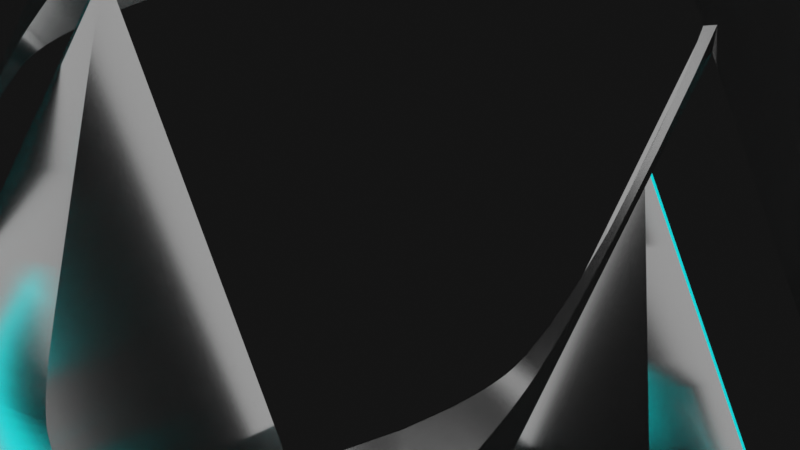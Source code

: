 # Source: overlay_dark.blend  (saved by Blender 2.90.8; exported with 4.5.12 LTS)
import bpy
from mathutils import Matrix  # noqa: F401  (used for matrix-valued properties, if any)

bpy.ops.wm.read_factory_settings(use_empty=True)
scene = bpy.context.scene
scene.name = 'Scene'

# ---- collections
col_collection = bpy.data.collections.new('Collection'); scene.collection.children.link(col_collection)

# ---- materials (node trees are filled in below, after node groups)
mat_material_001 = bpy.data.materials.new('Material.001')
mat_material_002 = bpy.data.materials.new('Material.002')
mat_material_004 = bpy.data.materials.new('Material.004')

# ---- material node trees
mat_material_001.use_nodes = True; mat_material_001.node_tree.nodes.clear()
_N = mat_material_001.node_tree.nodes; _L = mat_material_001.node_tree.links
n0 = _N.new('ShaderNodeOutputMaterial'); n0.name = 'Material Output'; n0.location = (300, 300)
n1 = _N.new('ShaderNodeBsdfAnisotropic'); n1.name = 'Anisotropic BSDF'; n1.location = (48, 287)
n1.distribution = 'GGX'
n1.inputs[1].default_value = 0.1077
n1.inputs[2].default_value = 0.6
n1.inputs[3].default_value = 0.5615
_L.new(n1.outputs[0], n0.inputs[0])
n0.is_active_output = True
mat_material_002.use_nodes = True; mat_material_002.node_tree.nodes.clear()
_N = mat_material_002.node_tree.nodes; _L = mat_material_002.node_tree.links
n0 = _N.new('ShaderNodeOutputMaterial'); n0.name = 'Material Output'; n0.location = (300, 300)
n1 = _N.new('ShaderNodeEmission'); n1.name = 'Emission'; n1.location = (10, 300)
n1.inputs[0].default_value = (0.0, 0.9672, 1.0, 1.0)
_L.new(n1.outputs[0], n0.inputs[0])
n0.is_active_output = True
mat_material_004.use_nodes = True; mat_material_004.node_tree.nodes.clear()
_N = mat_material_004.node_tree.nodes; _L = mat_material_004.node_tree.links
n0 = _N.new('ShaderNodeOutputMaterial'); n0.name = 'Material Output'; n0.location = (300, 300)
n1 = _N.new('ShaderNodeEmission'); n1.name = 'Emission'; n1.location = (10, 300)
n1.inputs[0].default_value = (0.3931, 0.3931, 0.3931, 1.0)
_L.new(n1.outputs[0], n0.inputs[0])
n0.is_active_output = True

# ---- world
world_world = bpy.data.worlds.new('World'); scene.world = world_world
world_world.use_nodes = True; world_world.node_tree.nodes.clear()
_N = world_world.node_tree.nodes; _L = world_world.node_tree.links
n0 = _N.new('ShaderNodeOutputWorld'); n0.name = 'World Output'; n0.location = (300, 300)
n1 = _N.new('ShaderNodeBackground'); n1.name = 'Background'; n1.location = (10, 300)
n1.inputs[0].default_value = (0.007194, 0.007194, 0.007194, 1.0)
_L.new(n1.outputs[0], n0.inputs[0])
n0.is_active_output = True
world_world.color = (0.05088, 0.05088, 0.05088)
world_world.use_sun_shadow = False
world_world.sun_shadow_jitter_overblur = 0.0

# ---- cameras
cam_camera = bpy.data.cameras.new('Camera')
cam_camera.clip_end = 100.0
cam_camera.ortho_scale = 7.314

# ---- meshes
me_glyph = bpy.data.meshes.new('glyph')
me_glyph.from_pydata([(-309.1, -134.3, -38.36), (230.9, 397.2, -32.36), (224.9, 399.7, -38.36), (-49.45, 116.3, -32.0), (238.3, 415.2, -24.96), (224.9, 401.7, -38.36), (230.9, 397.2, -32.36), (-412.9, 405.5, -32.55), (-407.1, 399.7, -38.36), (-140.9, 518.0, 79.12), (-539.0, -1065.0, 93.52), (-407.1, -1120.0, -38.36), (-538.6, 63.01, 93.14), (-671.1, -1382.0, -38.36), (-407.1, -1120.0, -38.36), (-539.0, -1065.0, 93.52), (-538.6, 63.01, 93.14), (-670.1, 69.25, -38.36), (-539.0, -1065.0, 93.52), (-667.4, 97.77, -38.36), (-537.7, 80.98, 92.3), (-664.5, 115.6, -38.36), (-537.0, 89.7, 91.58), (-660.4, 132.3, -38.36), (-536.3, 95.85, 90.85), (-655.1, 147.7, -38.36), (-535.5, 100.3, 90.1), (-650.1, 158.8, -38.36), (-535.3, 101.2, 89.9), (-638.4, 179.8, -38.36), (-532.2, 113.2, 86.8), (-624.7, 199.3, -38.36), (-528.3, 125.6, 82.89), (-609.5, 217.6, -38.36), (-523.1, 140.1, 77.62), (-584.7, 243.3, -38.36), (-510.8, 170.4, 65.37), (-140.9, 518.0, 79.12), (-219.7, 605.3, -38.36), (-412.9, 405.5, -32.55), (-128.7, 522.4, 83.48), (-202.3, 619.6, -38.36), (-116.7, 526.2, 87.24), (-183.6, 632.7, -38.36), (-106.3, 529.0, 89.96), (-163.3, 644.1, -38.36), (-95.94, 531.1, 92.07), (-141.1, 653.7, -38.36), (-88.43, 532.3, 93.19), (-120.8, 660.0, -38.36), (-81.8, 532.9, 93.84), (-103.1, 663.5, -38.36), (-71.66, 533.6, 94.46), (-83.99, 665.9, -38.36), (-49.68, 534.3, 95.09), (-53.48, 667.8, -38.36), (506.9, 665.7, -38.36), (188.7, 534.2, 94.27), (-49.45, 116.3, -32.0), (-43.08, 113.7, -38.36), (230.9, 397.2, -32.36), (-49.63, -315.9, -31.82), (-43.09, -300.3, -38.36), (-176.1, -189.4, 94.63), (-49.63, -315.9, -31.82), (-27.5, -291.7, -33.51), (-43.09, -300.3, -38.36), (291.0, -70.12, 28.23), (249.5, -18.03, -38.36), (231.0, -92.06, 6.017), (350.5, -50.51, 48.11), (301.1, 20.54, -38.36), (393.9, -37.81, 61.0), (342.5, 47.27, -38.36), (418.3, -31.48, 67.44), (370.1, 62.86, -38.36), (440.5, -26.69, 72.33), (398.2, 75.73, -38.36), (464.5, -22.47, 76.67), (428.4, 86.81, -38.36), (490.0, -18.86, 80.39), (460.4, 96.24, -38.36), (533.7, -14.2, 85.25), (511.7, 107.5, -38.36), (598.8, -9.758, 89.99), (585.2, 118.0, -38.36), (687.9, -6.797, 93.35), (683.4, 124.9, -38.36), (1079.0, 123.7, -38.36), (947.0, -7.783, 93.54), (1079.0, -140.3, -38.36), (1079.0, 123.7, -38.36), (947.0, -7.783, 93.54), (947.0, -7.783, 93.54), (687.9, -6.797, 93.35), (1079.0, -140.3, -38.36), (188.3, -139.6, -38.36), (223.8, -136.4, -38.36), (184.8, -113.0, -11.52), (167.3, -143.2, -38.36), (163.3, -124.0, -18.77), (157.8, -145.6, -38.36), (153.4, -129.6, -21.81), (148.9, -148.3, -38.36), (144.2, -135.1, -24.35), (140.7, -151.6, -38.36), (135.7, -140.7, -26.34), (131.7, -156.2, -38.36), (126.6, -147.3, -28.04), (112.0, -168.7, -38.36), (107.6, -162.3, -30.64), (90.55, -184.8, -38.36), (86.9, -180.2, -32.51), (56.8, -213.5, -38.36), (53.98, -210.3, -34.16), (12.96, -255.5, -38.36), (10.29, -252.9, -34.61), (-27.5, -291.7, -33.51), (-23.85, -294.9, -38.36), (-49.63, -315.9, -31.82), (-43.09, -318.3, -38.36), (-176.1, -315.9, 94.63), (-176.1, -1063.0, 94.63), (-49.63, -315.9, -31.82), (-309.1, -1382.0, -38.36), (-43.09, -1118.0, -38.36), (-176.1, -1063.0, 94.63), (-176.1, -189.4, 94.63), (-309.1, -134.3, -38.36), (-176.1, -315.9, 94.63), (-176.1, -189.4, 94.63), (224.9, 399.7, -38.36), (224.9, 401.7, -38.36), (-128.7, 522.4, 83.48), (-116.7, 526.2, 87.24), (-106.3, 529.0, 89.96), (-95.94, 531.1, 92.07), (-88.43, 532.3, 93.19), (-81.8, 532.9, 93.84), (-71.66, 533.6, 94.46), (-49.68, 534.3, 95.09), (238.3, 415.2, -24.96), (188.7, 534.2, 94.27), (-537.7, 80.98, 92.3), (-537.0, 89.7, 91.58), (-536.3, 95.85, 90.85), (-535.5, 100.3, 90.1), (-535.3, 101.2, 89.9), (-532.2, 113.2, 86.8), (-528.3, 125.6, 82.89), (-523.1, 140.1, 77.62), (-510.8, 170.4, 65.37), (-407.1, 399.7, -38.36), (-412.9, 405.5, -32.55), (-671.1, -1382.0, -38.36), (506.9, 665.7, -38.36), (238.3, 415.2, -24.96), (188.7, 534.2, 94.27), (-176.1, -315.9, 94.63), (-43.08, 113.7, -38.36), (-49.45, 116.3, -32.0), (10.29, -252.9, -34.61), (200.9, -59.33, -38.36), (53.98, -210.3, -34.16), (86.9, -180.2, -32.51), (107.6, -162.3, -30.64), (126.6, -147.3, -28.04), (135.7, -140.7, -26.34), (144.2, -135.1, -24.35), (153.4, -129.6, -21.81), (163.3, -124.0, -18.77), (184.8, -113.0, -11.52), (222.0, -95.71, 2.336), (598.8, -9.758, 89.99), (533.7, -14.2, 85.25), (490.0, -18.86, 80.39), (464.5, -22.47, 76.67), (440.5, -26.69, 72.33), (418.3, -31.48, 67.44), (393.9, -37.81, 61.0), (350.5, -50.51, 48.11), (291.0, -70.12, 28.23), (231.0, -92.06, 6.017), (222.0, -95.71, 2.336), (-43.09, -318.3, -38.36), (-43.09, -1118.0, -38.36), (-176.1, -1063.0, 94.63), (-309.1, -1382.0, -38.36), (-309.1, -134.3, -38.36), (224.9, 399.7, -38.36), (224.9, 399.7, -38.36), (224.9, 401.7, -38.36), (224.9, 401.7, -38.36), (-407.1, 399.7, -38.36), (-407.1, 399.7, -38.36), (-407.1, -1120.0, -38.36), (-407.1, -1120.0, -38.36), (-671.1, -1382.0, -38.36), (-671.1, -1382.0, -38.36), (-670.1, 69.25, -38.36), (-667.4, 97.77, -38.36), (-664.5, 115.6, -38.36), (-660.4, 132.3, -38.36), (-655.1, 147.7, -38.36), (-650.1, 158.8, -38.36), (-638.4, 179.8, -38.36), (-624.7, 199.3, -38.36), (-609.5, 217.6, -38.36), (-584.7, 243.3, -38.36), (-219.7, 605.3, -38.36), (-202.3, 619.6, -38.36), (-183.6, 632.7, -38.36), (-163.3, 644.1, -38.36), (-141.1, 653.7, -38.36), (-120.8, 660.0, -38.36), (-103.1, 663.5, -38.36), (-83.99, 665.9, -38.36), (-53.48, 667.8, -38.36), (506.9, 665.7, -38.36), (506.9, 665.7, -38.36), (-43.08, 113.7, -38.36), (-43.08, 113.7, -38.36), (-43.09, -300.3, -38.36), (-43.09, -300.3, -38.36), (200.9, -59.33, -38.36), (249.5, -18.03, -38.36), (301.1, 20.54, -38.36), (342.5, 47.27, -38.36), (370.1, 62.86, -38.36), (398.2, 75.73, -38.36), (428.4, 86.81, -38.36), (460.4, 96.24, -38.36), (511.7, 107.5, -38.36), (585.2, 118.0, -38.36), (683.4, 124.9, -38.36), (1079.0, 123.7, -38.36), (1079.0, 123.7, -38.36), (1079.0, -140.3, -38.36), (1079.0, -140.3, -38.36), (223.8, -136.4, -38.36), (188.3, -139.6, -38.36), (167.3, -143.2, -38.36), (157.8, -145.6, -38.36), (148.9, -148.3, -38.36), (140.7, -151.6, -38.36), (131.7, -156.2, -38.36), (112.0, -168.7, -38.36), (90.55, -184.8, -38.36), (56.8, -213.5, -38.36), (12.96, -255.5, -38.36), (-23.85, -294.9, -38.36), (-43.09, -318.3, -38.36), (-43.09, -318.3, -38.36), (-43.09, -1118.0, -38.36), (-43.09, -1118.0, -38.36), (-309.1, -1382.0, -38.36), (-309.1, -1382.0, -38.36), (-309.1, -134.3, -38.36)], [(188, 189), (190, 191), (192, 193), (194, 195), (196, 197), (198, 199), (199, 200), (200, 201), (201, 202), (202, 203), (203, 204), (204, 205), (205, 206), (206, 207), (207, 208), (208, 209), (209, 210), (210, 211), (211, 212), (212, 213), (213, 214), (214, 215), (215, 216), (216, 217), (217, 218), (219, 220), (221, 222), (223, 224), (224, 225), (225, 226), (226, 227), (227, 228), (228, 229), (229, 230), (230, 231), (231, 232), (232, 233), (233, 234), (234, 235), (236, 237), (238, 239), (239, 240), (240, 241), (241, 242), (242, 243), (243, 244), (244, 245), (245, 246), (246, 247), (247, 248), (248, 249), (249, 250), (250, 251), (252, 253), (254, 255), (256, 257)], [(1, 2, 3), (4, 5, 6), (7, 8, 9), (10, 11, 12), (13, 14, 15), (16, 17, 18), (19, 17, 20), (21, 19, 22), (23, 21, 24), (25, 23, 26), (27, 25, 28), (29, 27, 30), (31, 29, 32), (33, 31, 34), (35, 33, 36), (37, 38, 39), (40, 41, 37), (42, 43, 40), (44, 45, 42), (46, 47, 44), (48, 49, 46), (50, 51, 48), (52, 53, 50), (54, 55, 52), (56, 55, 57), (58, 59, 60), (61, 62, 63), (64, 65, 66), (67, 68, 69), (70, 71, 67), (72, 73, 70), (74, 75, 72), (76, 77, 74), (78, 79, 76), (80, 81, 78), (82, 83, 80), (84, 85, 82), (86, 87, 84), (88, 87, 89), (90, 91, 92), (93, 94, 95), (96, 97, 98), (99, 96, 100), (101, 99, 102), (103, 101, 104), (105, 103, 106), (107, 105, 108), (109, 107, 110), (111, 109, 112), (113, 111, 114), (115, 113, 116), (117, 118, 116), (119, 120, 117), (121, 122, 123), (124, 125, 126), (127, 128, 129), (2, 0, 3), (130, 3, 0), (131, 6, 5), (8, 132, 9), (9, 132, 133), (133, 132, 134), (134, 132, 135), (135, 132, 136), (136, 132, 137), (137, 132, 138), (138, 132, 139), (139, 132, 140), (132, 141, 140), (142, 140, 141), (12, 11, 143), (143, 11, 144), (144, 11, 145), (145, 11, 146), (146, 11, 147), (147, 11, 148), (148, 11, 149), (149, 11, 150), (150, 11, 151), (11, 152, 151), (153, 151, 152), (154, 18, 17), (16, 20, 17), (20, 22, 19), (22, 24, 21), (24, 26, 23), (26, 28, 25), (28, 30, 27), (30, 32, 29), (32, 34, 31), (34, 36, 33), (38, 35, 39), (36, 39, 35), (38, 37, 41), (41, 40, 43), (43, 42, 45), (45, 44, 47), (47, 46, 49), (49, 48, 51), (51, 50, 53), (53, 52, 55), (54, 57, 55), (59, 155, 60), (60, 155, 156), (157, 156, 155), (158, 61, 63), (62, 159, 63), (160, 63, 159), (65, 161, 66), (66, 161, 162), (161, 163, 162), (163, 164, 162), (164, 165, 162), (165, 166, 162), (166, 167, 162), (167, 168, 162), (168, 169, 162), (169, 170, 162), (170, 171, 162), (171, 172, 162), (69, 162, 172), (162, 69, 68), (68, 67, 71), (71, 70, 73), (73, 72, 75), (75, 74, 77), (77, 76, 79), (79, 78, 81), (81, 80, 83), (83, 82, 85), (85, 84, 87), (86, 89, 87), (94, 173, 95), (173, 174, 95), (174, 175, 95), (175, 176, 95), (176, 177, 95), (177, 178, 95), (178, 179, 95), (179, 180, 95), (180, 181, 95), (95, 181, 97), (181, 182, 97), (183, 97, 182), (183, 98, 97), (98, 100, 96), (100, 102, 99), (102, 104, 101), (104, 106, 103), (106, 108, 105), (108, 110, 107), (110, 112, 109), (112, 114, 111), (114, 116, 113), (115, 116, 118), (118, 117, 120), (123, 122, 184), (185, 184, 122), (129, 128, 186), (187, 186, 128)])
me_glyph.polygons.foreach_set('use_smooth', [True] * 160)
_uv = me_glyph.uv_layers.new(name='UVMap')
_uv.uv.foreach_set('vector', [0.5154, 0.868, 0.512, 0.8692, 0.3552, 0.731, 0.5197, 0.8768, 0.512, 0.8702, 0.5154, 0.868, 0.1475, 0.8721, 0.1509, 0.8692, 0.303, 0.927, 0.07549, 0.1546, 0.1509, 0.1278, 0.07571, 0.705, 0.0, 0.0, 0.1509, 0.1278, 0.07549, 0.1546, 0.07571, 0.705, 0.00056, 0.708, 0.07549, 0.1546, 0.002098, 0.722, 0.00056, 0.708, 0.07619, 0.7138, 0.003778, 0.7307, 0.002098, 0.722, 0.0766, 0.718, 0.006093, 0.7388, 0.003778, 0.7307, 0.07702, 0.721, 0.009143, 0.7463, 0.006093, 0.7388, 0.07745, 0.7232, 0.01199, 0.7517, 0.009143, 0.7463, 0.07756, 0.7236, 0.01867, 0.762, 0.01199, 0.7517, 0.07933, 0.7295, 0.02648, 0.7715, 0.01867, 0.762, 0.08157, 0.7355, 0.03518, 0.7804, 0.02648, 0.7715, 0.08457, 0.7426, 0.04936, 0.7929, 0.03518, 0.7804, 0.09157, 0.7574, 0.303, 0.927, 0.2579, 0.9695, 0.1475, 0.8721, 0.3099, 0.9291, 0.2679, 0.9765, 0.303, 0.927, 0.3168, 0.931, 0.2785, 0.9829, 0.3099, 0.9291, 0.3227, 0.9323, 0.2901, 0.9885, 0.3168, 0.931, 0.3286, 0.9334, 0.3029, 0.9931, 0.3227, 0.9323, 0.3329, 0.9339, 0.3145, 0.9962, 0.3286, 0.9334, 0.3367, 0.9342, 0.3246, 0.9979, 0.3329, 0.9339, 0.3425, 0.9346, 0.3355, 0.9991, 0.3367, 0.9342, 0.3551, 0.9349, 0.3529, 1.0, 0.3425, 0.9346, 0.6731, 0.999, 0.3529, 1.0, 0.4913, 0.9349, 0.3552, 0.731, 0.3589, 0.7297, 0.5154, 0.868, 0.3551, 0.5202, 0.3589, 0.5278, 0.2829, 0.5819, 0.3551, 0.5202, 0.3678, 0.532, 0.3589, 0.5278, 0.5498, 0.6401, 0.526, 0.6655, 0.5155, 0.6294, 0.5838, 0.6496, 0.5555, 0.6843, 0.5498, 0.6401, 0.6086, 0.6558, 0.5792, 0.6973, 0.5838, 0.6496, 0.6225, 0.6589, 0.595, 0.7049, 0.6086, 0.6558, 0.6352, 0.6612, 0.611, 0.7112, 0.6225, 0.6589, 0.6489, 0.6633, 0.6283, 0.7166, 0.6352, 0.6612, 0.6635, 0.6651, 0.6466, 0.7212, 0.6489, 0.6633, 0.6885, 0.6673, 0.6759, 0.7267, 0.6635, 0.6651, 0.7256, 0.6695, 0.7179, 0.7318, 0.6885, 0.6673, 0.7766, 0.6709, 0.774, 0.7352, 0.7256, 0.6695, 1.0, 0.7346, 0.774, 0.7352, 0.9246, 0.6705, 1.0, 0.6058, 1.0, 0.7346, 0.9246, 0.6705, 0.9246, 0.6705, 0.7766, 0.6709, 1.0, 0.6058, 0.4911, 0.6062, 0.5113, 0.6077, 0.4891, 0.6192, 0.4791, 0.6044, 0.4911, 0.6062, 0.4768, 0.6138, 0.4736, 0.6033, 0.4791, 0.6044, 0.4711, 0.611, 0.4686, 0.6019, 0.4736, 0.6033, 0.4659, 0.6084, 0.4639, 0.6003, 0.4686, 0.6019, 0.461, 0.6056, 0.4587, 0.5981, 0.4639, 0.6003, 0.4558, 0.6024, 0.4475, 0.592, 0.4587, 0.5981, 0.445, 0.5951, 0.4352, 0.5841, 0.4475, 0.592, 0.4331, 0.5864, 0.4159, 0.5701, 0.4352, 0.5841, 0.4143, 0.5717, 0.3909, 0.5496, 0.4159, 0.5701, 0.3894, 0.5509, 0.3678, 0.532, 0.3698, 0.5304, 0.3894, 0.5509, 0.3551, 0.5202, 0.3589, 0.519, 0.3678, 0.532, 0.2829, 0.5202, 0.2829, 0.1558, 0.3551, 0.5202, 0.2069, 0.0, 0.3589, 0.1288, 0.2829, 0.1558, 0.2829, 0.5819, 0.2069, 0.6088, 0.2829, 0.5202, 0.512, 0.8692, 0.2069, 0.6088, 0.3552, 0.731, 0.2829, 0.5819, 0.3552, 0.731, 0.2069, 0.6088, 0.512, 0.8692, 0.5154, 0.868, 0.512, 0.8702, 0.1509, 0.8692, 0.512, 0.8702, 0.303, 0.927, 0.303, 0.927, 0.512, 0.8702, 0.3099, 0.9291, 0.3099, 0.9291, 0.512, 0.8702, 0.3168, 0.931, 0.3168, 0.931, 0.512, 0.8702, 0.3227, 0.9323, 0.3227, 0.9323, 0.512, 0.8702, 0.3286, 0.9334, 0.3286, 0.9334, 0.512, 0.8702, 0.3329, 0.9339, 0.3329, 0.9339, 0.512, 0.8702, 0.3367, 0.9342, 0.3367, 0.9342, 0.512, 0.8702, 0.3425, 0.9346, 0.3425, 0.9346, 0.512, 0.8702, 0.3551, 0.9349, 0.512, 0.8702, 0.5197, 0.8768, 0.3551, 0.9349, 0.4913, 0.9349, 0.3551, 0.9349, 0.5197, 0.8768, 0.07571, 0.705, 0.1509, 0.1278, 0.07619, 0.7138, 0.07619, 0.7138, 0.1509, 0.1278, 0.0766, 0.718, 0.0766, 0.718, 0.1509, 0.1278, 0.07702, 0.721, 0.07702, 0.721, 0.1509, 0.1278, 0.07745, 0.7232, 0.07745, 0.7232, 0.1509, 0.1278, 0.07756, 0.7236, 0.07756, 0.7236, 0.1509, 0.1278, 0.07933, 0.7295, 0.07933, 0.7295, 0.1509, 0.1278, 0.08157, 0.7355, 0.08157, 0.7355, 0.1509, 0.1278, 0.08457, 0.7426, 0.08457, 0.7426, 0.1509, 0.1278, 0.09157, 0.7574, 0.1509, 0.1278, 0.1509, 0.8692, 0.09157, 0.7574, 0.1475, 0.8721, 0.09157, 0.7574, 0.1509, 0.8692, 0.0, 0.0, 0.07549, 0.1546, 0.00056, 0.708, 0.07571, 0.705, 0.07619, 0.7138, 0.00056, 0.708, 0.07619, 0.7138, 0.0766, 0.718, 0.002098, 0.722, 0.0766, 0.718, 0.07702, 0.721, 0.003778, 0.7307, 0.07702, 0.721, 0.07745, 0.7232, 0.006093, 0.7388, 0.07745, 0.7232, 0.07756, 0.7236, 0.009143, 0.7463, 0.07756, 0.7236, 0.07933, 0.7295, 0.01199, 0.7517, 0.07933, 0.7295, 0.08157, 0.7355, 0.01867, 0.762, 0.08157, 0.7355, 0.08457, 0.7426, 0.02648, 0.7715, 0.08457, 0.7426, 0.09157, 0.7574, 0.03518, 0.7804, 0.2579, 0.9695, 0.04936, 0.7929, 0.1475, 0.8721, 0.09157, 0.7574, 0.1475, 0.8721, 0.04936, 0.7929, 0.2579, 0.9695, 0.303, 0.927, 0.2679, 0.9765, 0.2679, 0.9765, 0.3099, 0.9291, 0.2785, 0.9829, 0.2785, 0.9829, 0.3168, 0.931, 0.2901, 0.9885, 0.2901, 0.9885, 0.3227, 0.9323, 0.3029, 0.9931, 0.3029, 0.9931, 0.3286, 0.9334, 0.3145, 0.9962, 0.3145, 0.9962, 0.3329, 0.9339, 0.3246, 0.9979, 0.3246, 0.9979, 0.3367, 0.9342, 0.3355, 0.9991, 0.3355, 0.9991, 0.3425, 0.9346, 0.3529, 1.0, 0.3551, 0.9349, 0.4913, 0.9349, 0.3529, 1.0, 0.3589, 0.7297, 0.6731, 0.999, 0.5154, 0.868, 0.5154, 0.868, 0.6731, 0.999, 0.5197, 0.8768, 0.4913, 0.9349, 0.5197, 0.8768, 0.6731, 0.999, 0.2829, 0.5202, 0.3551, 0.5202, 0.2829, 0.5819, 0.3589, 0.5278, 0.3589, 0.7297, 0.2829, 0.5819, 0.3552, 0.731, 0.2829, 0.5819, 0.3589, 0.7297, 0.3678, 0.532, 0.3894, 0.5509, 0.3589, 0.5278, 0.3589, 0.5278, 0.3894, 0.5509, 0.4983, 0.6453, 0.3894, 0.5509, 0.4143, 0.5717, 0.4983, 0.6453, 0.4143, 0.5717, 0.4331, 0.5864, 0.4983, 0.6453, 0.4331, 0.5864, 0.445, 0.5951, 0.4983, 0.6453, 0.445, 0.5951, 0.4558, 0.6024, 0.4983, 0.6453, 0.4558, 0.6024, 0.461, 0.6056, 0.4983, 0.6453, 0.461, 0.6056, 0.4659, 0.6084, 0.4983, 0.6453, 0.4659, 0.6084, 0.4711, 0.611, 0.4983, 0.6453, 0.4711, 0.611, 0.4768, 0.6138, 0.4983, 0.6453, 0.4768, 0.6138, 0.4891, 0.6192, 0.4983, 0.6453, 0.4891, 0.6192, 0.5104, 0.6276, 0.4983, 0.6453, 0.5155, 0.6294, 0.4983, 0.6453, 0.5104, 0.6276, 0.4983, 0.6453, 0.5155, 0.6294, 0.526, 0.6655, 0.526, 0.6655, 0.5498, 0.6401, 0.5555, 0.6843, 0.5555, 0.6843, 0.5838, 0.6496, 0.5792, 0.6973, 0.5792, 0.6973, 0.6086, 0.6558, 0.595, 0.7049, 0.595, 0.7049, 0.6225, 0.6589, 0.611, 0.7112, 0.611, 0.7112, 0.6352, 0.6612, 0.6283, 0.7166, 0.6283, 0.7166, 0.6489, 0.6633, 0.6466, 0.7212, 0.6466, 0.7212, 0.6635, 0.6651, 0.6759, 0.7267, 0.6759, 0.7267, 0.6885, 0.6673, 0.7179, 0.7318, 0.7179, 0.7318, 0.7256, 0.6695, 0.774, 0.7352, 0.7766, 0.6709, 0.9246, 0.6705, 0.774, 0.7352, 0.7766, 0.6709, 0.7256, 0.6695, 1.0, 0.6058, 0.7256, 0.6695, 0.6885, 0.6673, 1.0, 0.6058, 0.6885, 0.6673, 0.6635, 0.6651, 1.0, 0.6058, 0.6635, 0.6651, 0.6489, 0.6633, 1.0, 0.6058, 0.6489, 0.6633, 0.6352, 0.6612, 1.0, 0.6058, 0.6352, 0.6612, 0.6225, 0.6589, 1.0, 0.6058, 0.6225, 0.6589, 0.6086, 0.6558, 1.0, 0.6058, 0.6086, 0.6558, 0.5838, 0.6496, 1.0, 0.6058, 0.5838, 0.6496, 0.5498, 0.6401, 1.0, 0.6058, 1.0, 0.6058, 0.5498, 0.6401, 0.5113, 0.6077, 0.5498, 0.6401, 0.5155, 0.6294, 0.5113, 0.6077, 0.5104, 0.6276, 0.5113, 0.6077, 0.5155, 0.6294, 0.5104, 0.6276, 0.4891, 0.6192, 0.5113, 0.6077, 0.4891, 0.6192, 0.4768, 0.6138, 0.4911, 0.6062, 0.4768, 0.6138, 0.4711, 0.611, 0.4791, 0.6044, 0.4711, 0.611, 0.4659, 0.6084, 0.4736, 0.6033, 0.4659, 0.6084, 0.461, 0.6056, 0.4686, 0.6019, 0.461, 0.6056, 0.4558, 0.6024, 0.4639, 0.6003, 0.4558, 0.6024, 0.445, 0.5951, 0.4587, 0.5981, 0.445, 0.5951, 0.4331, 0.5864, 0.4475, 0.592, 0.4331, 0.5864, 0.4143, 0.5717, 0.4352, 0.5841, 0.4143, 0.5717, 0.3894, 0.5509, 0.4159, 0.5701, 0.3909, 0.5496, 0.3894, 0.5509, 0.3698, 0.5304, 0.3698, 0.5304, 0.3678, 0.532, 0.3589, 0.519, 0.3551, 0.5202, 0.2829, 0.1558, 0.3589, 0.519, 0.3589, 0.1288, 0.3589, 0.519, 0.2829, 0.1558, 0.2829, 0.5202, 0.2069, 0.6088, 0.2829, 0.1558, 0.2069, 0.0, 0.2829, 0.1558, 0.2069, 0.6088])
me_glyph.materials.append(mat_material_001)
me_glyph.use_remesh_fix_poles = True
me_glyph.use_remesh_preserve_attributes = False
me_glyph.use_mirror_vertex_groups = False
me_glyph.update()
me_glyph.normals_split_custom_set([tuple(v) for v in zip(*[iter([-0.5, 0.5, 0.7071, -0.5, 0.5, 0.7071, -0.5, 0.5, 0.7071, -0.7071, 0.0006543, 0.7071, -0.7071, 0.0006717, 0.7071, -0.7071, 0.0006582, 0.7071, 0.002228, -0.7071, 0.7071, 0.002229, -0.7071, 0.7071, 0.002231, -0.7071, 0.7071, 0.7071, -3.192e-06, 0.7071, 0.7071, -3.081e-06, 0.7071, 0.7071, 1.396e-06, 0.7071, 0.4981, -0.5019, 0.7071, 0.4981, -0.5019, 0.7071, 0.4981, -0.5019, 0.7071, -0.706, 0.03279, 0.7075, -0.7059, 0.0335, 0.7075, -0.7071, 0.0004771, 0.7071, -0.701, 0.09074, 0.7073, -0.7059, 0.0335, 0.7075, -0.7012, 0.08934, 0.7073, -0.6927, 0.1408, 0.7074, -0.701, 0.09074, 0.7073, -0.6932, 0.1385, 0.7074, -0.678, 0.1992, 0.7075, -0.6927, 0.1408, 0.7074, -0.6792, 0.1951, 0.7075, -0.657, 0.2605, 0.7074, -0.678, 0.1992, 0.7075, -0.6589, 0.2556, 0.7074, -0.6317, 0.317, 0.7074, -0.657, 0.2605, 0.7074, -0.6345, 0.3113, 0.7074, -0.5986, 0.3756, 0.7076, -0.6317, 0.317, 0.7074, -0.6033, 0.368, 0.7075, -0.5615, 0.4293, 0.7074, -0.5986, 0.3756, 0.7076, -0.5665, 0.4228, 0.7074, -0.5264, 0.4717, 0.7073, -0.5615, 0.4293, 0.7074, -0.5318, 0.4657, 0.7073, -0.5035, 0.4964, 0.7071, -0.5264, 0.4717, 0.7073, -0.5053, 0.4946, 0.7071, -0.4659, 0.5315, 0.7075, -0.4737, 0.5245, 0.7075, -0.498, 0.502, 0.7071, -0.4206, 0.5681, 0.7074, -0.4269, 0.5634, 0.7074, -0.4659, 0.5315, 0.7075, -0.3693, 0.6026, 0.7075, -0.3763, 0.5982, 0.7075, -0.4206, 0.5681, 0.7074, -0.3068, 0.6365, 0.7076, -0.3137, 0.6331, 0.7076, -0.3693, 0.6026, 0.7075, -0.2385, 0.6652, 0.7076, -0.244, 0.6631, 0.7076, -0.3068, 0.6365, 0.7076, -0.1698, 0.686, 0.7076, -0.1736, 0.685, 0.7076, -0.2385, 0.6652, 0.7076, -0.1118, 0.698, 0.7073, -0.1136, 0.6977, 0.7073, -0.1698, 0.686, 0.7076, -0.0647, 0.704, 0.7073, -0.06562, 0.7039, 0.7073, -0.1118, 0.698, 0.7073, -0.01987, 0.7066, 0.7073, -0.02013, 0.7066, 0.7073, -0.0647, 0.704, 0.7073, 0.0026, 0.7071, 0.7071, -0.02013, 0.7066, 0.7073, 0.0026, 0.7071, 0.7071, 0.5009, -0.4991, 0.7071, 0.5009, -0.4991, 0.7071, 0.5009, -0.4991, 0.7071, 0.7071, -1.176e-06, 0.7071, 0.7071, -1.84e-06, 0.7071, 0.7071, -2.489e-06, 0.7071, -0.4968, 0.5032, 0.7071, -0.4968, 0.5032, 0.7071, -0.4968, 0.5032, 0.7071, -0.4356, 0.5568, 0.7073, -0.4408, 0.5526, 0.7073, -0.4716, 0.5266, 0.7073, -0.3981, 0.5842, 0.7073, -0.4034, 0.5805, 0.7073, -0.4356, 0.5568, 0.7073, -0.3612, 0.6077, 0.7073, -0.3656, 0.6051, 0.7073, -0.3981, 0.5842, 0.7073, -0.3156, 0.6324, 0.7074, -0.3211, 0.6296, 0.7074, -0.3612, 0.6077, 0.7073, -0.265, 0.6553, 0.7074, -0.2694, 0.6535, 0.7074, -0.3156, 0.6324, 0.7074, -0.2186, 0.6723, 0.7073, -0.2218, 0.6712, 0.7073, -0.265, 0.6553, 0.7074, -0.1732, 0.6854, 0.7073, -0.1759, 0.6847, 0.7073, -0.2186, 0.6723, 0.7073, -0.1236, 0.696, 0.7074, -0.1258, 0.6956, 0.7074, -0.1732, 0.6854, 0.7073, -0.0735, 0.7031, 0.7073, -0.07472, 0.7029, 0.7073, -0.1236, 0.696, 0.7074, -0.02351, 0.7065, 0.7073, -0.02397, 0.7065, 0.7073, -0.0735, 0.7031, 0.7073, 0.002185, 0.7071, 0.7071, -0.02397, 0.7065, 0.7073, 0.002186, 0.7071, 0.7071, 0.7071, 0.0, 0.7071, 0.7071, 0.0, 0.7071, 0.7071, 0.0, 0.7071, -0.003198, -0.7071, 0.7071, -0.003197, -0.7071, 0.7071, -0.003198, -0.7071, 0.7071, 0.09187, -0.7008, 0.7074, 0.0301, -0.7061, 0.7075, 0.08381, -0.7019, 0.7074, 0.1442, -0.692, 0.7073, 0.09187, -0.7008, 0.7074, 0.1382, -0.6933, 0.7073, 0.1877, -0.6816, 0.7073, 0.1442, -0.692, 0.7073, 0.1833, -0.6828, 0.7073, 0.2374, -0.6657, 0.7075, 0.1877, -0.6816, 0.7073, 0.2316, -0.6677, 0.7074, 0.2951, -0.6422, 0.7074, 0.2374, -0.6657, 0.7075, 0.2908, -0.6442, 0.7074, 0.3507, -0.6136, 0.7075, 0.2951, -0.6422, 0.7074, 0.3475, -0.6154, 0.7075, 0.4009, -0.5822, 0.7074, 0.3507, -0.6136, 0.7075, 0.3991, -0.5834, 0.7074, 0.4409, -0.5526, 0.7073, 0.4009, -0.5822, 0.7074, 0.4401, -0.5533, 0.7073, 0.4739, -0.5246, 0.7073, 0.4409, -0.5526, 0.7073, 0.4735, -0.5249, 0.7073, 0.5032, -0.4965, 0.7072, 0.4739, -0.5246, 0.7073, 0.5033, -0.4965, 0.7072, 0.5319, -0.4656, 0.7073, 0.5315, -0.4661, 0.7073, 0.5033, -0.4965, 0.7072, 0.5458, -0.4496, 0.7071, 0.5458, -0.4496, 0.7071, 0.5319, -0.4656, 0.7073, 0.7071, 0.0, 0.7071, 0.7071, 0.0, 0.7071, 0.7071, 0.0, 0.7071, 0.4981, -0.5019, 0.7071, 0.4981, -0.5019, 0.7071, 0.4981, -0.5019, 0.7071, -0.7071, 1.641e-06, 0.7071, -0.7071, 6.165e-07, 0.7071, -0.7071, 4.194e-07, 0.7071, -0.5, 0.5, 0.7071, -0.5, 0.5, 0.7071, -0.5, 0.5, 0.7071, -0.5, 0.5, 0.7071, -0.5, 0.5, 0.7071, -0.5, 0.5, 0.7071, -0.7071, 0.0006894, 0.7071, -0.7071, 0.0006582, 0.7071, -0.7071, 0.0006717, 0.7071, 0.002229, -0.7071, 0.7071, 0.002234, -0.7071, 0.7071, 0.002231, -0.7071, 0.7071, 0.002231, -0.7071, 0.7071, 0.002234, -0.7071, 0.7071, 0.002231, -0.7071, 0.7071, 0.002231, -0.7071, 0.7071, 0.002234, -0.7071, 0.7071, 0.002227, -0.7071, 0.7071, 0.002227, -0.7071, 0.7071, 0.002234, -0.7071, 0.7071, 0.00222, -0.7071, 0.7071, 0.00222, -0.7071, 0.7071, 0.002234, -0.7071, 0.7071, 0.002232, -0.7071, 0.7071, 0.002232, -0.7071, 0.7071, 0.002234, -0.7071, 0.7071, 0.002235, -0.7071, 0.7071, 0.002235, -0.7071, 0.7071, 0.002234, -0.7071, 0.7071, 0.002239, -0.7071, 0.7071, 0.002239, -0.7071, 0.7071, 0.002234, -0.7071, 0.7071, 0.002224, -0.7071, 0.7071, 0.002224, -0.7071, 0.7071, 0.002234, -0.7071, 0.7071, 0.002233, -0.7071, 0.7071, 0.002234, -0.7071, 0.7071, 0.002234, -0.7071, 0.7071, 0.002233, -0.7071, 0.7071, 0.002232, -0.7071, 0.7071, 0.002233, -0.7071, 0.7071, 0.002234, -0.7071, 0.7071, 0.7071, 1.396e-06, 0.7071, 0.7071, -3.081e-06, 0.7071, 0.7071, -5.03e-06, 0.7071, 0.7071, -5.03e-06, 0.7071, 0.7071, -3.081e-06, 0.7071, 0.7071, -3.466e-06, 0.7071, 0.7071, -3.466e-06, 0.7071, 0.7071, -3.081e-06, 0.7071, 0.7071, 2.974e-06, 0.7071, 0.7071, 2.974e-06, 0.7071, 0.7071, -3.081e-06, 0.7071, 0.707, -1.339e-05, 0.7072, 0.707, -1.339e-05, 0.7072, 0.7071, -3.081e-06, 0.7071, 0.7071, -4.04e-06, 0.7071, 0.7071, -4.04e-06, 0.7071, 0.7071, -3.081e-06, 0.7071, 0.7071, -1.061e-06, 0.7071, 0.7071, -1.061e-06, 0.7071, 0.7071, -3.081e-06, 0.7071, 0.7071, -2.334e-06, 0.7071, 0.7071, -2.334e-06, 0.7071, 0.7071, -3.081e-06, 0.7071, 0.7071, -1.925e-06, 0.7071, 0.7071, -1.925e-06, 0.7071, 0.7071, -3.081e-06, 0.7071, 0.7071, -2.309e-06, 0.7071, 0.7071, -3.081e-06, 0.7071, 0.7071, -6.481e-07, 0.7071, 0.7071, -2.309e-06, 0.7071, 0.7071, 0.0, 0.7071, 0.7071, -2.309e-06, 0.7071, 0.7071, -6.481e-07, 0.7071, -0.7071, 0.0004771, 0.7071, -0.7071, 0.0004771, 0.7071, -0.7059, 0.0335, 0.7075, -0.706, 0.03279, 0.7075, -0.7012, 0.08934, 0.7073, -0.7059, 0.0335, 0.7075, -0.7012, 0.08934, 0.7073, -0.6932, 0.1385, 0.7074, -0.701, 0.09074, 0.7073, -0.6932, 0.1385, 0.7074, -0.6792, 0.1951, 0.7075, -0.6927, 0.1408, 0.7074, -0.6792, 0.1951, 0.7075, -0.6589, 0.2556, 0.7074, -0.678, 0.1992, 0.7075, -0.6589, 0.2556, 0.7074, -0.6345, 0.3113, 0.7074, -0.657, 0.2605, 0.7074, -0.6345, 0.3113, 0.7074, -0.6033, 0.368, 0.7075, -0.6317, 0.317, 0.7074, -0.6033, 0.368, 0.7075, -0.5665, 0.4228, 0.7074, -0.5986, 0.3756, 0.7076, -0.5665, 0.4228, 0.7074, -0.5318, 0.4657, 0.7073, -0.5615, 0.4293, 0.7074, -0.5318, 0.4657, 0.7073, -0.5053, 0.4946, 0.7071, -0.5264, 0.4717, 0.7073, -0.4737, 0.5245, 0.7075, -0.5035, 0.4964, 0.7071, -0.498, 0.502, 0.7071, -0.5053, 0.4946, 0.7071, -0.498, 0.502, 0.7071, -0.5035, 0.4964, 0.7071, -0.4737, 0.5245, 0.7075, -0.4659, 0.5315, 0.7075, -0.4269, 0.5634, 0.7074, -0.4269, 0.5634, 0.7074, -0.4206, 0.5681, 0.7074, -0.3763, 0.5982, 0.7075, -0.3763, 0.5982, 0.7075, -0.3693, 0.6026, 0.7075, -0.3137, 0.6331, 0.7076, -0.3137, 0.6331, 0.7076, -0.3068, 0.6365, 0.7076, -0.244, 0.6631, 0.7076, -0.244, 0.6631, 0.7076, -0.2385, 0.6652, 0.7076, -0.1736, 0.685, 0.7076, -0.1736, 0.685, 0.7076, -0.1698, 0.686, 0.7076, -0.1136, 0.6977, 0.7073, -0.1136, 0.6977, 0.7073, -0.1118, 0.698, 0.7073, -0.06562, 0.7039, 0.7073, -0.06562, 0.7039, 0.7073, -0.0647, 0.704, 0.7073, -0.02013, 0.7066, 0.7073, -0.01987, 0.7066, 0.7073, 0.0026, 0.7071, 0.7071, -0.02013, 0.7066, 0.7073, 0.5009, -0.4991, 0.7071, 0.5009, -0.4991, 0.7071, 0.5009, -0.4991, 0.7071, 0.5009, -0.4991, 0.7071, 0.5009, -0.4991, 0.7071, 0.5009, -0.4991, 0.7071, 0.5009, -0.4991, 0.7071, 0.5009, -0.4991, 0.7071, 0.5009, -0.4991, 0.7071, 0.7071, -1.64e-06, 0.7071, 0.7071, -1.176e-06, 0.7071, 0.7071, -2.489e-06, 0.7071, 0.7071, -1.84e-06, 0.7071, 0.7071, -9.387e-07, 0.7071, 0.7071, -2.489e-06, 0.7071, 0.7071, 0.0, 0.7071, 0.7071, -2.489e-06, 0.7071, 0.7071, -9.387e-07, 0.7071, -0.4968, 0.5032, 0.7071, -0.4968, 0.5032, 0.7071, -0.4968, 0.5032, 0.7071, -0.4968, 0.5032, 0.7071, -0.4968, 0.5032, 0.7071, -0.4778, 0.521, 0.7073, -0.4968, 0.5032, 0.7071, -0.4968, 0.5032, 0.7071, -0.4778, 0.521, 0.7073, -0.4968, 0.5032, 0.7071, -0.4968, 0.5032, 0.7071, -0.4778, 0.521, 0.7073, -0.4968, 0.5032, 0.7071, -0.4968, 0.5032, 0.7071, -0.4778, 0.521, 0.7073, -0.4968, 0.5032, 0.7071, -0.4968, 0.5032, 0.7071, -0.4778, 0.521, 0.7073, -0.4968, 0.5032, 0.7071, -0.4968, 0.5032, 0.7071, -0.4778, 0.521, 0.7073, -0.4968, 0.5032, 0.7071, -0.4968, 0.5032, 0.7071, -0.4778, 0.521, 0.7073, -0.4968, 0.5032, 0.7071, -0.4968, 0.5032, 0.7071, -0.4778, 0.521, 0.7073, -0.4968, 0.5032, 0.7071, -0.4968, 0.5032, 0.7071, -0.4778, 0.521, 0.7073, -0.4968, 0.5032, 0.7071, -0.4968, 0.5032, 0.7071, -0.4778, 0.521, 0.7073, -0.4968, 0.5032, 0.7071, -0.4968, 0.5032, 0.7071, -0.4778, 0.521, 0.7073, -0.4716, 0.5266, 0.7073, -0.4778, 0.521, 0.7073, -0.4968, 0.5032, 0.7071, -0.4778, 0.521, 0.7073, -0.4716, 0.5266, 0.7073, -0.4408, 0.5526, 0.7073, -0.4408, 0.5526, 0.7073, -0.4356, 0.5568, 0.7073, -0.4034, 0.5805, 0.7073, -0.4034, 0.5805, 0.7073, -0.3981, 0.5842, 0.7073, -0.3656, 0.6051, 0.7073, -0.3656, 0.6051, 0.7073, -0.3612, 0.6077, 0.7073, -0.3211, 0.6296, 0.7074, -0.3211, 0.6296, 0.7074, -0.3156, 0.6324, 0.7074, -0.2694, 0.6535, 0.7074, -0.2694, 0.6535, 0.7074, -0.265, 0.6553, 0.7074, -0.2218, 0.6712, 0.7073, -0.2218, 0.6712, 0.7073, -0.2186, 0.6723, 0.7073, -0.1759, 0.6847, 0.7073, -0.1759, 0.6847, 0.7073, -0.1732, 0.6854, 0.7073, -0.1258, 0.6956, 0.7074, -0.1258, 0.6956, 0.7074, -0.1236, 0.696, 0.7074, -0.07472, 0.7029, 0.7073, -0.07472, 0.7029, 0.7073, -0.0735, 0.7031, 0.7073, -0.02397, 0.7065, 0.7073, -0.02351, 0.7065, 0.7073, 0.002186, 0.7071, 0.7071, -0.02397, 0.7065, 0.7073, -0.003197, -0.7071, 0.7071, -0.003196, -0.7071, 0.7071, -0.003198, -0.7071, 0.7071, -0.003196, -0.7071, 0.7071, -0.003197, -0.7071, 0.7071, -0.003198, -0.7071, 0.7071, -0.003197, -0.7071, 0.7071, -0.003198, -0.7071, 0.7071, -0.003198, -0.7071, 0.7071, -0.003198, -0.7071, 0.7071, -0.003198, -0.7071, 0.7071, -0.003198, -0.7071, 0.7071, -0.003198, -0.7071, 0.7071, -0.003196, -0.7071, 0.7071, -0.003198, -0.7071, 0.7071, -0.003196, -0.7071, 0.7071, -0.003196, -0.7071, 0.7071, -0.003198, -0.7071, 0.7071, -0.003196, -0.7071, 0.7071, -0.003198, -0.7071, 0.7071, -0.003198, -0.7071, 0.7071, -0.003198, -0.7071, 0.7071, -0.003197, -0.7071, 0.7071, -0.003198, -0.7071, 0.7071, -0.003197, -0.7071, 0.7071, -0.003197, -0.7071, 0.7071, -0.003198, -0.7071, 0.7071, -0.003198, -0.7071, 0.7071, -0.003197, -0.7071, 0.7071, 0.0301, -0.7061, 0.7075, -0.003197, -0.7071, 0.7071, -0.003198, -0.7071, 0.7071, 0.0301, -0.7061, 0.7075, 0.01949, -0.7065, 0.7075, 0.0301, -0.7061, 0.7075, -0.003198, -0.7071, 0.7071, 0.01949, -0.7065, 0.7075, 0.08381, -0.7019, 0.7074, 0.0301, -0.7061, 0.7075, 0.08381, -0.7019, 0.7074, 0.1382, -0.6933, 0.7073, 0.09187, -0.7008, 0.7074, 0.1382, -0.6933, 0.7073, 0.1833, -0.6828, 0.7073, 0.1442, -0.692, 0.7073, 0.1833, -0.6828, 0.7073, 0.2316, -0.6677, 0.7074, 0.1877, -0.6816, 0.7073, 0.2316, -0.6677, 0.7074, 0.2908, -0.6442, 0.7074, 0.2374, -0.6657, 0.7075, 0.2908, -0.6442, 0.7074, 0.3475, -0.6154, 0.7075, 0.2951, -0.6422, 0.7074, 0.3475, -0.6154, 0.7075, 0.3991, -0.5834, 0.7074, 0.3507, -0.6136, 0.7075, 0.3991, -0.5834, 0.7074, 0.4401, -0.5533, 0.7073, 0.4009, -0.5822, 0.7074, 0.4401, -0.5533, 0.7073, 0.4735, -0.5249, 0.7073, 0.4409, -0.5526, 0.7073, 0.4735, -0.5249, 0.7073, 0.5033, -0.4965, 0.7072, 0.4739, -0.5246, 0.7073, 0.5032, -0.4965, 0.7072, 0.5033, -0.4965, 0.7072, 0.5315, -0.4661, 0.7073, 0.5315, -0.4661, 0.7073, 0.5319, -0.4656, 0.7073, 0.5458, -0.4496, 0.7071, 0.7071, 0.0, 0.7071, 0.7071, 0.0, 0.7071, 0.7071, 0.0, 0.7071, 0.7071, 0.0, 0.7071, 0.7071, 0.0, 0.7071, 0.7071, 0.0, 0.7071, -0.7071, 4.194e-07, 0.7071, -0.7071, 6.165e-07, 0.7071, -0.7071, 0.0, 0.7071, -0.7071, 0.0, 0.7071, -0.7071, 0.0, 0.7071, -0.7071, 6.165e-07, 0.7071])] * 3)])
me_glyph_001 = bpy.data.meshes.new('glyph.001')
me_glyph_001.from_pydata([(-309.1, -134.3, -38.36), (230.9, 397.2, -32.36), (224.9, 399.7, -38.36), (-49.45, 116.3, -32.0), (238.3, 415.2, -24.96), (224.9, 401.7, -38.36), (230.9, 397.2, -32.36), (-412.9, 405.5, -32.55), (-407.1, 399.7, -38.36), (-140.9, 518.0, 79.12), (-539.0, -1065.0, 93.52), (-407.1, -1120.0, -38.36), (-538.6, 63.01, 93.14), (-671.1, -1382.0, -38.36), (-407.1, -1120.0, -38.36), (-539.0, -1065.0, 93.52), (-538.6, 63.01, 93.14), (-670.1, 69.25, -38.36), (-539.0, -1065.0, 93.52), (-667.4, 97.77, -38.36), (-537.7, 80.98, 92.3), (-664.5, 115.6, -38.36), (-537.0, 89.7, 91.58), (-660.4, 132.3, -38.36), (-536.3, 95.85, 90.85), (-655.1, 147.7, -38.36), (-535.5, 100.3, 90.1), (-650.1, 158.8, -38.36), (-535.3, 101.2, 89.9), (-638.4, 179.8, -38.36), (-532.2, 113.2, 86.8), (-624.7, 199.3, -38.36), (-528.3, 125.6, 82.89), (-609.5, 217.6, -38.36), (-523.1, 140.1, 77.62), (-584.7, 243.3, -38.36), (-510.8, 170.4, 65.37), (-140.9, 518.0, 79.12), (-219.7, 605.3, -38.36), (-412.9, 405.5, -32.55), (-128.7, 522.4, 83.48), (-202.3, 619.6, -38.36), (-116.7, 526.2, 87.24), (-183.6, 632.7, -38.36), (-106.3, 529.0, 89.96), (-163.3, 644.1, -38.36), (-95.94, 531.1, 92.07), (-141.1, 653.7, -38.36), (-88.43, 532.3, 93.19), (-120.8, 660.0, -38.36), (-81.8, 532.9, 93.84), (-103.1, 663.5, -38.36), (-71.66, 533.6, 94.46), (-83.99, 665.9, -38.36), (-49.68, 534.3, 95.09), (-53.48, 667.8, -38.36), (506.9, 665.7, -38.36), (188.7, 534.2, 94.27), (-49.45, 116.3, -32.0), (-43.08, 113.7, -38.36), (230.9, 397.2, -32.36), (-49.63, -315.9, -31.82), (-43.09, -300.3, -38.36), (-176.1, -189.4, 94.63), (-49.63, -315.9, -31.82), (-27.5, -291.7, -33.51), (-43.09, -300.3, -38.36), (291.0, -70.12, 28.23), (249.5, -18.03, -38.36), (231.0, -92.06, 6.017), (350.5, -50.51, 48.11), (301.1, 20.54, -38.36), (393.9, -37.81, 61.0), (342.5, 47.27, -38.36), (418.3, -31.48, 67.44), (370.1, 62.86, -38.36), (440.5, -26.69, 72.33), (398.2, 75.73, -38.36), (464.5, -22.47, 76.67), (428.4, 86.81, -38.36), (490.0, -18.86, 80.39), (460.4, 96.24, -38.36), (533.7, -14.2, 85.25), (511.7, 107.5, -38.36), (598.8, -9.758, 89.99), (585.2, 118.0, -38.36), (687.9, -6.797, 93.35), (683.4, 124.9, -38.36), (1079.0, 123.7, -38.36), (947.0, -7.783, 93.54), (1079.0, -140.3, -38.36), (1079.0, 123.7, -38.36), (947.0, -7.783, 93.54), (947.0, -7.783, 93.54), (687.9, -6.797, 93.35), (1079.0, -140.3, -38.36), (188.3, -139.6, -38.36), (223.8, -136.4, -38.36), (184.8, -113.0, -11.52), (167.3, -143.2, -38.36), (163.3, -124.0, -18.77), (157.8, -145.6, -38.36), (153.4, -129.6, -21.81), (148.9, -148.3, -38.36), (144.2, -135.1, -24.35), (140.7, -151.6, -38.36), (135.7, -140.7, -26.34), (131.7, -156.2, -38.36), (126.6, -147.3, -28.04), (112.0, -168.7, -38.36), (107.6, -162.3, -30.64), (90.55, -184.8, -38.36), (86.9, -180.2, -32.51), (56.8, -213.5, -38.36), (53.98, -210.3, -34.16), (12.96, -255.5, -38.36), (10.29, -252.9, -34.61), (-27.5, -291.7, -33.51), (-23.85, -294.9, -38.36), (-49.63, -315.9, -31.82), (-43.09, -318.3, -38.36), (-176.1, -315.9, 94.63), (-176.1, -1063.0, 94.63), (-49.63, -315.9, -31.82), (-309.1, -1382.0, -38.36), (-43.09, -1118.0, -38.36), (-176.1, -1063.0, 94.63), (-176.1, -189.4, 94.63), (-309.1, -134.3, -38.36), (-176.1, -315.9, 94.63), (-176.1, -189.4, 94.63), (224.9, 399.7, -38.36), (224.9, 401.7, -38.36), (-128.7, 522.4, 83.48), (-116.7, 526.2, 87.24), (-106.3, 529.0, 89.96), (-95.94, 531.1, 92.07), (-88.43, 532.3, 93.19), (-81.8, 532.9, 93.84), (-71.66, 533.6, 94.46), (-49.68, 534.3, 95.09), (238.3, 415.2, -24.96), (188.7, 534.2, 94.27), (-537.7, 80.98, 92.3), (-537.0, 89.7, 91.58), (-536.3, 95.85, 90.85), (-535.5, 100.3, 90.1), (-535.3, 101.2, 89.9), (-532.2, 113.2, 86.8), (-528.3, 125.6, 82.89), (-523.1, 140.1, 77.62), (-510.8, 170.4, 65.37), (-407.1, 399.7, -38.36), (-412.9, 405.5, -32.55), (-671.1, -1382.0, -38.36), (506.9, 665.7, -38.36), (238.3, 415.2, -24.96), (188.7, 534.2, 94.27), (-176.1, -315.9, 94.63), (-43.08, 113.7, -38.36), (-49.45, 116.3, -32.0), (10.29, -252.9, -34.61), (200.9, -59.33, -38.36), (53.98, -210.3, -34.16), (86.9, -180.2, -32.51), (107.6, -162.3, -30.64), (126.6, -147.3, -28.04), (135.7, -140.7, -26.34), (144.2, -135.1, -24.35), (153.4, -129.6, -21.81), (163.3, -124.0, -18.77), (184.8, -113.0, -11.52), (222.0, -95.71, 2.336), (598.8, -9.758, 89.99), (533.7, -14.2, 85.25), (490.0, -18.86, 80.39), (464.5, -22.47, 76.67), (440.5, -26.69, 72.33), (418.3, -31.48, 67.44), (393.9, -37.81, 61.0), (350.5, -50.51, 48.11), (291.0, -70.12, 28.23), (231.0, -92.06, 6.017), (222.0, -95.71, 2.336), (-43.09, -318.3, -38.36), (-43.09, -1118.0, -38.36), (-176.1, -1063.0, 94.63), (-309.1, -1382.0, -38.36), (-309.1, -134.3, -38.36), (224.9, 399.7, -38.36), (224.9, 399.7, -38.36), (224.9, 401.7, -38.36), (224.9, 401.7, -38.36), (-407.1, 399.7, -38.36), (-407.1, 399.7, -38.36), (-407.1, -1120.0, -38.36), (-407.1, -1120.0, -38.36), (-671.1, -1382.0, -38.36), (-671.1, -1382.0, -38.36), (-670.1, 69.25, -38.36), (-667.4, 97.77, -38.36), (-664.5, 115.6, -38.36), (-660.4, 132.3, -38.36), (-655.1, 147.7, -38.36), (-650.1, 158.8, -38.36), (-638.4, 179.8, -38.36), (-624.7, 199.3, -38.36), (-609.5, 217.6, -38.36), (-584.7, 243.3, -38.36), (-219.7, 605.3, -38.36), (-202.3, 619.6, -38.36), (-183.6, 632.7, -38.36), (-163.3, 644.1, -38.36), (-141.1, 653.7, -38.36), (-120.8, 660.0, -38.36), (-103.1, 663.5, -38.36), (-83.99, 665.9, -38.36), (-53.48, 667.8, -38.36), (506.9, 665.7, -38.36), (506.9, 665.7, -38.36), (-43.08, 113.7, -38.36), (-43.08, 113.7, -38.36), (-43.09, -300.3, -38.36), (-43.09, -300.3, -38.36), (200.9, -59.33, -38.36), (249.5, -18.03, -38.36), (301.1, 20.54, -38.36), (342.5, 47.27, -38.36), (370.1, 62.86, -38.36), (398.2, 75.73, -38.36), (428.4, 86.81, -38.36), (460.4, 96.24, -38.36), (511.7, 107.5, -38.36), (585.2, 118.0, -38.36), (683.4, 124.9, -38.36), (1079.0, 123.7, -38.36), (1079.0, 123.7, -38.36), (1079.0, -140.3, -38.36), (1079.0, -140.3, -38.36), (223.8, -136.4, -38.36), (188.3, -139.6, -38.36), (167.3, -143.2, -38.36), (157.8, -145.6, -38.36), (148.9, -148.3, -38.36), (140.7, -151.6, -38.36), (131.7, -156.2, -38.36), (112.0, -168.7, -38.36), (90.55, -184.8, -38.36), (56.8, -213.5, -38.36), (12.96, -255.5, -38.36), (-23.85, -294.9, -38.36), (-43.09, -318.3, -38.36), (-43.09, -318.3, -38.36), (-43.09, -1118.0, -38.36), (-43.09, -1118.0, -38.36), (-309.1, -1382.0, -38.36), (-309.1, -1382.0, -38.36), (-309.1, -134.3, -38.36)], [(188, 189), (190, 191), (192, 193), (194, 195), (196, 197), (198, 199), (199, 200), (200, 201), (201, 202), (202, 203), (203, 204), (204, 205), (205, 206), (206, 207), (207, 208), (208, 209), (209, 210), (210, 211), (211, 212), (212, 213), (213, 214), (214, 215), (215, 216), (216, 217), (217, 218), (219, 220), (221, 222), (223, 224), (224, 225), (225, 226), (226, 227), (227, 228), (228, 229), (229, 230), (230, 231), (231, 232), (232, 233), (233, 234), (234, 235), (236, 237), (238, 239), (239, 240), (240, 241), (241, 242), (242, 243), (243, 244), (244, 245), (245, 246), (246, 247), (247, 248), (248, 249), (249, 250), (250, 251), (252, 253), (254, 255), (256, 257)], [(1, 2, 3), (4, 5, 6), (7, 8, 9), (10, 11, 12), (13, 14, 15), (16, 17, 18), (19, 17, 20), (21, 19, 22), (23, 21, 24), (25, 23, 26), (27, 25, 28), (29, 27, 30), (31, 29, 32), (33, 31, 34), (35, 33, 36), (37, 38, 39), (40, 41, 37), (42, 43, 40), (44, 45, 42), (46, 47, 44), (48, 49, 46), (50, 51, 48), (52, 53, 50), (54, 55, 52), (56, 55, 57), (58, 59, 60), (61, 62, 63), (64, 65, 66), (67, 68, 69), (70, 71, 67), (72, 73, 70), (74, 75, 72), (76, 77, 74), (78, 79, 76), (80, 81, 78), (82, 83, 80), (84, 85, 82), (86, 87, 84), (88, 87, 89), (90, 91, 92), (93, 94, 95), (96, 97, 98), (99, 96, 100), (101, 99, 102), (103, 101, 104), (105, 103, 106), (107, 105, 108), (109, 107, 110), (111, 109, 112), (113, 111, 114), (115, 113, 116), (117, 118, 116), (119, 120, 117), (121, 122, 123), (124, 125, 126), (127, 128, 129), (2, 0, 3), (130, 3, 0), (131, 6, 5), (8, 132, 9), (9, 132, 133), (133, 132, 134), (134, 132, 135), (135, 132, 136), (136, 132, 137), (137, 132, 138), (138, 132, 139), (139, 132, 140), (132, 141, 140), (142, 140, 141), (12, 11, 143), (143, 11, 144), (144, 11, 145), (145, 11, 146), (146, 11, 147), (147, 11, 148), (148, 11, 149), (149, 11, 150), (150, 11, 151), (11, 152, 151), (153, 151, 152), (154, 18, 17), (16, 20, 17), (20, 22, 19), (22, 24, 21), (24, 26, 23), (26, 28, 25), (28, 30, 27), (30, 32, 29), (32, 34, 31), (34, 36, 33), (38, 35, 39), (36, 39, 35), (38, 37, 41), (41, 40, 43), (43, 42, 45), (45, 44, 47), (47, 46, 49), (49, 48, 51), (51, 50, 53), (53, 52, 55), (54, 57, 55), (59, 155, 60), (60, 155, 156), (157, 156, 155), (158, 61, 63), (62, 159, 63), (160, 63, 159), (65, 161, 66), (66, 161, 162), (161, 163, 162), (163, 164, 162), (164, 165, 162), (165, 166, 162), (166, 167, 162), (167, 168, 162), (168, 169, 162), (169, 170, 162), (170, 171, 162), (171, 172, 162), (69, 162, 172), (162, 69, 68), (68, 67, 71), (71, 70, 73), (73, 72, 75), (75, 74, 77), (77, 76, 79), (79, 78, 81), (81, 80, 83), (83, 82, 85), (85, 84, 87), (86, 89, 87), (94, 173, 95), (173, 174, 95), (174, 175, 95), (175, 176, 95), (176, 177, 95), (177, 178, 95), (178, 179, 95), (179, 180, 95), (180, 181, 95), (95, 181, 97), (181, 182, 97), (183, 97, 182), (183, 98, 97), (98, 100, 96), (100, 102, 99), (102, 104, 101), (104, 106, 103), (106, 108, 105), (108, 110, 107), (110, 112, 109), (112, 114, 111), (114, 116, 113), (115, 116, 118), (118, 117, 120), (123, 122, 184), (185, 184, 122), (129, 128, 186), (187, 186, 128)])
me_glyph_001.polygons.foreach_set('use_smooth', [True] * 160)
_uv = me_glyph_001.uv_layers.new(name='UVMap')
_uv.uv.foreach_set('vector', [0.5154, 0.868, 0.512, 0.8692, 0.3552, 0.731, 0.5197, 0.8768, 0.512, 0.8702, 0.5154, 0.868, 0.1475, 0.8721, 0.1509, 0.8692, 0.303, 0.927, 0.07549, 0.1546, 0.1509, 0.1278, 0.07571, 0.705, 0.0, 0.0, 0.1509, 0.1278, 0.07549, 0.1546, 0.07571, 0.705, 0.00056, 0.708, 0.07549, 0.1546, 0.002098, 0.722, 0.00056, 0.708, 0.07619, 0.7138, 0.003778, 0.7307, 0.002098, 0.722, 0.0766, 0.718, 0.006093, 0.7388, 0.003778, 0.7307, 0.07702, 0.721, 0.009143, 0.7463, 0.006093, 0.7388, 0.07745, 0.7232, 0.01199, 0.7517, 0.009143, 0.7463, 0.07756, 0.7236, 0.01867, 0.762, 0.01199, 0.7517, 0.07933, 0.7295, 0.02648, 0.7715, 0.01867, 0.762, 0.08157, 0.7355, 0.03518, 0.7804, 0.02648, 0.7715, 0.08457, 0.7426, 0.04936, 0.7929, 0.03518, 0.7804, 0.09157, 0.7574, 0.303, 0.927, 0.2579, 0.9695, 0.1475, 0.8721, 0.3099, 0.9291, 0.2679, 0.9765, 0.303, 0.927, 0.3168, 0.931, 0.2785, 0.9829, 0.3099, 0.9291, 0.3227, 0.9323, 0.2901, 0.9885, 0.3168, 0.931, 0.3286, 0.9334, 0.3029, 0.9931, 0.3227, 0.9323, 0.3329, 0.9339, 0.3145, 0.9962, 0.3286, 0.9334, 0.3367, 0.9342, 0.3246, 0.9979, 0.3329, 0.9339, 0.3425, 0.9346, 0.3355, 0.9991, 0.3367, 0.9342, 0.3551, 0.9349, 0.3529, 1.0, 0.3425, 0.9346, 0.6731, 0.999, 0.3529, 1.0, 0.4913, 0.9349, 0.3552, 0.731, 0.3589, 0.7297, 0.5154, 0.868, 0.3551, 0.5202, 0.3589, 0.5278, 0.2829, 0.5819, 0.3551, 0.5202, 0.3678, 0.532, 0.3589, 0.5278, 0.5498, 0.6401, 0.526, 0.6655, 0.5155, 0.6294, 0.5838, 0.6496, 0.5555, 0.6843, 0.5498, 0.6401, 0.6086, 0.6558, 0.5792, 0.6973, 0.5838, 0.6496, 0.6225, 0.6589, 0.595, 0.7049, 0.6086, 0.6558, 0.6352, 0.6612, 0.611, 0.7112, 0.6225, 0.6589, 0.6489, 0.6633, 0.6283, 0.7166, 0.6352, 0.6612, 0.6635, 0.6651, 0.6466, 0.7212, 0.6489, 0.6633, 0.6885, 0.6673, 0.6759, 0.7267, 0.6635, 0.6651, 0.7256, 0.6695, 0.7179, 0.7318, 0.6885, 0.6673, 0.7766, 0.6709, 0.774, 0.7352, 0.7256, 0.6695, 1.0, 0.7346, 0.774, 0.7352, 0.9246, 0.6705, 1.0, 0.6058, 1.0, 0.7346, 0.9246, 0.6705, 0.9246, 0.6705, 0.7766, 0.6709, 1.0, 0.6058, 0.4911, 0.6062, 0.5113, 0.6077, 0.4891, 0.6192, 0.4791, 0.6044, 0.4911, 0.6062, 0.4768, 0.6138, 0.4736, 0.6033, 0.4791, 0.6044, 0.4711, 0.611, 0.4686, 0.6019, 0.4736, 0.6033, 0.4659, 0.6084, 0.4639, 0.6003, 0.4686, 0.6019, 0.461, 0.6056, 0.4587, 0.5981, 0.4639, 0.6003, 0.4558, 0.6024, 0.4475, 0.592, 0.4587, 0.5981, 0.445, 0.5951, 0.4352, 0.5841, 0.4475, 0.592, 0.4331, 0.5864, 0.4159, 0.5701, 0.4352, 0.5841, 0.4143, 0.5717, 0.3909, 0.5496, 0.4159, 0.5701, 0.3894, 0.5509, 0.3678, 0.532, 0.3698, 0.5304, 0.3894, 0.5509, 0.3551, 0.5202, 0.3589, 0.519, 0.3678, 0.532, 0.2829, 0.5202, 0.2829, 0.1558, 0.3551, 0.5202, 0.2069, 0.0, 0.3589, 0.1288, 0.2829, 0.1558, 0.2829, 0.5819, 0.2069, 0.6088, 0.2829, 0.5202, 0.512, 0.8692, 0.2069, 0.6088, 0.3552, 0.731, 0.2829, 0.5819, 0.3552, 0.731, 0.2069, 0.6088, 0.512, 0.8692, 0.5154, 0.868, 0.512, 0.8702, 0.1509, 0.8692, 0.512, 0.8702, 0.303, 0.927, 0.303, 0.927, 0.512, 0.8702, 0.3099, 0.9291, 0.3099, 0.9291, 0.512, 0.8702, 0.3168, 0.931, 0.3168, 0.931, 0.512, 0.8702, 0.3227, 0.9323, 0.3227, 0.9323, 0.512, 0.8702, 0.3286, 0.9334, 0.3286, 0.9334, 0.512, 0.8702, 0.3329, 0.9339, 0.3329, 0.9339, 0.512, 0.8702, 0.3367, 0.9342, 0.3367, 0.9342, 0.512, 0.8702, 0.3425, 0.9346, 0.3425, 0.9346, 0.512, 0.8702, 0.3551, 0.9349, 0.512, 0.8702, 0.5197, 0.8768, 0.3551, 0.9349, 0.4913, 0.9349, 0.3551, 0.9349, 0.5197, 0.8768, 0.07571, 0.705, 0.1509, 0.1278, 0.07619, 0.7138, 0.07619, 0.7138, 0.1509, 0.1278, 0.0766, 0.718, 0.0766, 0.718, 0.1509, 0.1278, 0.07702, 0.721, 0.07702, 0.721, 0.1509, 0.1278, 0.07745, 0.7232, 0.07745, 0.7232, 0.1509, 0.1278, 0.07756, 0.7236, 0.07756, 0.7236, 0.1509, 0.1278, 0.07933, 0.7295, 0.07933, 0.7295, 0.1509, 0.1278, 0.08157, 0.7355, 0.08157, 0.7355, 0.1509, 0.1278, 0.08457, 0.7426, 0.08457, 0.7426, 0.1509, 0.1278, 0.09157, 0.7574, 0.1509, 0.1278, 0.1509, 0.8692, 0.09157, 0.7574, 0.1475, 0.8721, 0.09157, 0.7574, 0.1509, 0.8692, 0.0, 0.0, 0.07549, 0.1546, 0.00056, 0.708, 0.07571, 0.705, 0.07619, 0.7138, 0.00056, 0.708, 0.07619, 0.7138, 0.0766, 0.718, 0.002098, 0.722, 0.0766, 0.718, 0.07702, 0.721, 0.003778, 0.7307, 0.07702, 0.721, 0.07745, 0.7232, 0.006093, 0.7388, 0.07745, 0.7232, 0.07756, 0.7236, 0.009143, 0.7463, 0.07756, 0.7236, 0.07933, 0.7295, 0.01199, 0.7517, 0.07933, 0.7295, 0.08157, 0.7355, 0.01867, 0.762, 0.08157, 0.7355, 0.08457, 0.7426, 0.02648, 0.7715, 0.08457, 0.7426, 0.09157, 0.7574, 0.03518, 0.7804, 0.2579, 0.9695, 0.04936, 0.7929, 0.1475, 0.8721, 0.09157, 0.7574, 0.1475, 0.8721, 0.04936, 0.7929, 0.2579, 0.9695, 0.303, 0.927, 0.2679, 0.9765, 0.2679, 0.9765, 0.3099, 0.9291, 0.2785, 0.9829, 0.2785, 0.9829, 0.3168, 0.931, 0.2901, 0.9885, 0.2901, 0.9885, 0.3227, 0.9323, 0.3029, 0.9931, 0.3029, 0.9931, 0.3286, 0.9334, 0.3145, 0.9962, 0.3145, 0.9962, 0.3329, 0.9339, 0.3246, 0.9979, 0.3246, 0.9979, 0.3367, 0.9342, 0.3355, 0.9991, 0.3355, 0.9991, 0.3425, 0.9346, 0.3529, 1.0, 0.3551, 0.9349, 0.4913, 0.9349, 0.3529, 1.0, 0.3589, 0.7297, 0.6731, 0.999, 0.5154, 0.868, 0.5154, 0.868, 0.6731, 0.999, 0.5197, 0.8768, 0.4913, 0.9349, 0.5197, 0.8768, 0.6731, 0.999, 0.2829, 0.5202, 0.3551, 0.5202, 0.2829, 0.5819, 0.3589, 0.5278, 0.3589, 0.7297, 0.2829, 0.5819, 0.3552, 0.731, 0.2829, 0.5819, 0.3589, 0.7297, 0.3678, 0.532, 0.3894, 0.5509, 0.3589, 0.5278, 0.3589, 0.5278, 0.3894, 0.5509, 0.4983, 0.6453, 0.3894, 0.5509, 0.4143, 0.5717, 0.4983, 0.6453, 0.4143, 0.5717, 0.4331, 0.5864, 0.4983, 0.6453, 0.4331, 0.5864, 0.445, 0.5951, 0.4983, 0.6453, 0.445, 0.5951, 0.4558, 0.6024, 0.4983, 0.6453, 0.4558, 0.6024, 0.461, 0.6056, 0.4983, 0.6453, 0.461, 0.6056, 0.4659, 0.6084, 0.4983, 0.6453, 0.4659, 0.6084, 0.4711, 0.611, 0.4983, 0.6453, 0.4711, 0.611, 0.4768, 0.6138, 0.4983, 0.6453, 0.4768, 0.6138, 0.4891, 0.6192, 0.4983, 0.6453, 0.4891, 0.6192, 0.5104, 0.6276, 0.4983, 0.6453, 0.5155, 0.6294, 0.4983, 0.6453, 0.5104, 0.6276, 0.4983, 0.6453, 0.5155, 0.6294, 0.526, 0.6655, 0.526, 0.6655, 0.5498, 0.6401, 0.5555, 0.6843, 0.5555, 0.6843, 0.5838, 0.6496, 0.5792, 0.6973, 0.5792, 0.6973, 0.6086, 0.6558, 0.595, 0.7049, 0.595, 0.7049, 0.6225, 0.6589, 0.611, 0.7112, 0.611, 0.7112, 0.6352, 0.6612, 0.6283, 0.7166, 0.6283, 0.7166, 0.6489, 0.6633, 0.6466, 0.7212, 0.6466, 0.7212, 0.6635, 0.6651, 0.6759, 0.7267, 0.6759, 0.7267, 0.6885, 0.6673, 0.7179, 0.7318, 0.7179, 0.7318, 0.7256, 0.6695, 0.774, 0.7352, 0.7766, 0.6709, 0.9246, 0.6705, 0.774, 0.7352, 0.7766, 0.6709, 0.7256, 0.6695, 1.0, 0.6058, 0.7256, 0.6695, 0.6885, 0.6673, 1.0, 0.6058, 0.6885, 0.6673, 0.6635, 0.6651, 1.0, 0.6058, 0.6635, 0.6651, 0.6489, 0.6633, 1.0, 0.6058, 0.6489, 0.6633, 0.6352, 0.6612, 1.0, 0.6058, 0.6352, 0.6612, 0.6225, 0.6589, 1.0, 0.6058, 0.6225, 0.6589, 0.6086, 0.6558, 1.0, 0.6058, 0.6086, 0.6558, 0.5838, 0.6496, 1.0, 0.6058, 0.5838, 0.6496, 0.5498, 0.6401, 1.0, 0.6058, 1.0, 0.6058, 0.5498, 0.6401, 0.5113, 0.6077, 0.5498, 0.6401, 0.5155, 0.6294, 0.5113, 0.6077, 0.5104, 0.6276, 0.5113, 0.6077, 0.5155, 0.6294, 0.5104, 0.6276, 0.4891, 0.6192, 0.5113, 0.6077, 0.4891, 0.6192, 0.4768, 0.6138, 0.4911, 0.6062, 0.4768, 0.6138, 0.4711, 0.611, 0.4791, 0.6044, 0.4711, 0.611, 0.4659, 0.6084, 0.4736, 0.6033, 0.4659, 0.6084, 0.461, 0.6056, 0.4686, 0.6019, 0.461, 0.6056, 0.4558, 0.6024, 0.4639, 0.6003, 0.4558, 0.6024, 0.445, 0.5951, 0.4587, 0.5981, 0.445, 0.5951, 0.4331, 0.5864, 0.4475, 0.592, 0.4331, 0.5864, 0.4143, 0.5717, 0.4352, 0.5841, 0.4143, 0.5717, 0.3894, 0.5509, 0.4159, 0.5701, 0.3909, 0.5496, 0.3894, 0.5509, 0.3698, 0.5304, 0.3698, 0.5304, 0.3678, 0.532, 0.3589, 0.519, 0.3551, 0.5202, 0.2829, 0.1558, 0.3589, 0.519, 0.3589, 0.1288, 0.3589, 0.519, 0.2829, 0.1558, 0.2829, 0.5202, 0.2069, 0.6088, 0.2829, 0.1558, 0.2069, 0.0, 0.2829, 0.1558, 0.2069, 0.6088])
me_glyph_001.materials.append(mat_material_001)
me_glyph_001.use_remesh_fix_poles = True
me_glyph_001.use_remesh_preserve_attributes = False
me_glyph_001.use_mirror_vertex_groups = False
me_glyph_001.update()
me_glyph_001.normals_split_custom_set([tuple(v) for v in zip(*[iter([-0.5, 0.5, 0.7071, -0.5, 0.5, 0.7071, -0.5, 0.5, 0.7071, -0.7071, 0.0006543, 0.7071, -0.7071, 0.0006717, 0.7071, -0.7071, 0.0006582, 0.7071, 0.002228, -0.7071, 0.7071, 0.002229, -0.7071, 0.7071, 0.002231, -0.7071, 0.7071, 0.7071, -3.192e-06, 0.7071, 0.7071, -3.081e-06, 0.7071, 0.7071, 1.396e-06, 0.7071, 0.4981, -0.5019, 0.7071, 0.4981, -0.5019, 0.7071, 0.4981, -0.5019, 0.7071, -0.706, 0.03279, 0.7075, -0.7059, 0.0335, 0.7075, -0.7071, 0.0004771, 0.7071, -0.701, 0.09074, 0.7073, -0.7059, 0.0335, 0.7075, -0.7012, 0.08934, 0.7073, -0.6927, 0.1408, 0.7074, -0.701, 0.09074, 0.7073, -0.6932, 0.1385, 0.7074, -0.678, 0.1992, 0.7075, -0.6927, 0.1408, 0.7074, -0.6792, 0.1951, 0.7075, -0.657, 0.2605, 0.7074, -0.678, 0.1992, 0.7075, -0.6589, 0.2556, 0.7074, -0.6317, 0.317, 0.7074, -0.657, 0.2605, 0.7074, -0.6345, 0.3113, 0.7074, -0.5986, 0.3756, 0.7076, -0.6317, 0.317, 0.7074, -0.6033, 0.368, 0.7075, -0.5615, 0.4293, 0.7074, -0.5986, 0.3756, 0.7076, -0.5665, 0.4228, 0.7074, -0.5264, 0.4717, 0.7073, -0.5615, 0.4293, 0.7074, -0.5318, 0.4657, 0.7073, -0.5035, 0.4964, 0.7071, -0.5264, 0.4717, 0.7073, -0.5053, 0.4946, 0.7071, -0.4659, 0.5315, 0.7075, -0.4737, 0.5245, 0.7075, -0.498, 0.502, 0.7071, -0.4206, 0.5681, 0.7074, -0.4269, 0.5634, 0.7074, -0.4659, 0.5315, 0.7075, -0.3693, 0.6026, 0.7075, -0.3763, 0.5982, 0.7075, -0.4206, 0.5681, 0.7074, -0.3068, 0.6365, 0.7076, -0.3137, 0.6331, 0.7076, -0.3693, 0.6026, 0.7075, -0.2385, 0.6652, 0.7076, -0.244, 0.6631, 0.7076, -0.3068, 0.6365, 0.7076, -0.1698, 0.686, 0.7076, -0.1736, 0.685, 0.7076, -0.2385, 0.6652, 0.7076, -0.1118, 0.698, 0.7073, -0.1136, 0.6977, 0.7073, -0.1698, 0.686, 0.7076, -0.0647, 0.704, 0.7073, -0.06562, 0.7039, 0.7073, -0.1118, 0.698, 0.7073, -0.01987, 0.7066, 0.7073, -0.02013, 0.7066, 0.7073, -0.0647, 0.704, 0.7073, 0.0026, 0.7071, 0.7071, -0.02013, 0.7066, 0.7073, 0.0026, 0.7071, 0.7071, 0.5009, -0.4991, 0.7071, 0.5009, -0.4991, 0.7071, 0.5009, -0.4991, 0.7071, 0.7071, -1.176e-06, 0.7071, 0.7071, -1.84e-06, 0.7071, 0.7071, -2.489e-06, 0.7071, -0.4968, 0.5032, 0.7071, -0.4968, 0.5032, 0.7071, -0.4968, 0.5032, 0.7071, -0.4356, 0.5568, 0.7073, -0.4408, 0.5526, 0.7073, -0.4716, 0.5266, 0.7073, -0.3981, 0.5842, 0.7073, -0.4034, 0.5805, 0.7073, -0.4356, 0.5568, 0.7073, -0.3612, 0.6077, 0.7073, -0.3656, 0.6051, 0.7073, -0.3981, 0.5842, 0.7073, -0.3156, 0.6324, 0.7074, -0.3211, 0.6296, 0.7074, -0.3612, 0.6077, 0.7073, -0.265, 0.6553, 0.7074, -0.2694, 0.6535, 0.7074, -0.3156, 0.6324, 0.7074, -0.2186, 0.6723, 0.7073, -0.2218, 0.6712, 0.7073, -0.265, 0.6553, 0.7074, -0.1732, 0.6854, 0.7073, -0.1759, 0.6847, 0.7073, -0.2186, 0.6723, 0.7073, -0.1236, 0.696, 0.7074, -0.1258, 0.6956, 0.7074, -0.1732, 0.6854, 0.7073, -0.0735, 0.7031, 0.7073, -0.07472, 0.7029, 0.7073, -0.1236, 0.696, 0.7074, -0.02351, 0.7065, 0.7073, -0.02397, 0.7065, 0.7073, -0.0735, 0.7031, 0.7073, 0.002185, 0.7071, 0.7071, -0.02397, 0.7065, 0.7073, 0.002186, 0.7071, 0.7071, 0.7071, 0.0, 0.7071, 0.7071, 0.0, 0.7071, 0.7071, 0.0, 0.7071, -0.003198, -0.7071, 0.7071, -0.003197, -0.7071, 0.7071, -0.003198, -0.7071, 0.7071, 0.09187, -0.7008, 0.7074, 0.0301, -0.7061, 0.7075, 0.08381, -0.7019, 0.7074, 0.1442, -0.692, 0.7073, 0.09187, -0.7008, 0.7074, 0.1382, -0.6933, 0.7073, 0.1877, -0.6816, 0.7073, 0.1442, -0.692, 0.7073, 0.1833, -0.6828, 0.7073, 0.2374, -0.6657, 0.7075, 0.1877, -0.6816, 0.7073, 0.2316, -0.6677, 0.7074, 0.2951, -0.6422, 0.7074, 0.2374, -0.6657, 0.7075, 0.2908, -0.6442, 0.7074, 0.3507, -0.6136, 0.7075, 0.2951, -0.6422, 0.7074, 0.3475, -0.6154, 0.7075, 0.4009, -0.5822, 0.7074, 0.3507, -0.6136, 0.7075, 0.3991, -0.5834, 0.7074, 0.4409, -0.5526, 0.7073, 0.4009, -0.5822, 0.7074, 0.4401, -0.5533, 0.7073, 0.4739, -0.5246, 0.7073, 0.4409, -0.5526, 0.7073, 0.4735, -0.5249, 0.7073, 0.5032, -0.4965, 0.7072, 0.4739, -0.5246, 0.7073, 0.5033, -0.4965, 0.7072, 0.5319, -0.4656, 0.7073, 0.5315, -0.4661, 0.7073, 0.5033, -0.4965, 0.7072, 0.5458, -0.4496, 0.7071, 0.5458, -0.4496, 0.7071, 0.5319, -0.4656, 0.7073, 0.7071, 0.0, 0.7071, 0.7071, 0.0, 0.7071, 0.7071, 0.0, 0.7071, 0.4981, -0.5019, 0.7071, 0.4981, -0.5019, 0.7071, 0.4981, -0.5019, 0.7071, -0.7071, 1.641e-06, 0.7071, -0.7071, 6.165e-07, 0.7071, -0.7071, 4.194e-07, 0.7071, -0.5, 0.5, 0.7071, -0.5, 0.5, 0.7071, -0.5, 0.5, 0.7071, -0.5, 0.5, 0.7071, -0.5, 0.5, 0.7071, -0.5, 0.5, 0.7071, -0.7071, 0.0006894, 0.7071, -0.7071, 0.0006582, 0.7071, -0.7071, 0.0006717, 0.7071, 0.002229, -0.7071, 0.7071, 0.002234, -0.7071, 0.7071, 0.002231, -0.7071, 0.7071, 0.002231, -0.7071, 0.7071, 0.002234, -0.7071, 0.7071, 0.002231, -0.7071, 0.7071, 0.002231, -0.7071, 0.7071, 0.002234, -0.7071, 0.7071, 0.002227, -0.7071, 0.7071, 0.002227, -0.7071, 0.7071, 0.002234, -0.7071, 0.7071, 0.00222, -0.7071, 0.7071, 0.00222, -0.7071, 0.7071, 0.002234, -0.7071, 0.7071, 0.002232, -0.7071, 0.7071, 0.002232, -0.7071, 0.7071, 0.002234, -0.7071, 0.7071, 0.002235, -0.7071, 0.7071, 0.002235, -0.7071, 0.7071, 0.002234, -0.7071, 0.7071, 0.002239, -0.7071, 0.7071, 0.002239, -0.7071, 0.7071, 0.002234, -0.7071, 0.7071, 0.002224, -0.7071, 0.7071, 0.002224, -0.7071, 0.7071, 0.002234, -0.7071, 0.7071, 0.002233, -0.7071, 0.7071, 0.002234, -0.7071, 0.7071, 0.002234, -0.7071, 0.7071, 0.002233, -0.7071, 0.7071, 0.002232, -0.7071, 0.7071, 0.002233, -0.7071, 0.7071, 0.002234, -0.7071, 0.7071, 0.7071, 1.396e-06, 0.7071, 0.7071, -3.081e-06, 0.7071, 0.7071, -5.03e-06, 0.7071, 0.7071, -5.03e-06, 0.7071, 0.7071, -3.081e-06, 0.7071, 0.7071, -3.466e-06, 0.7071, 0.7071, -3.466e-06, 0.7071, 0.7071, -3.081e-06, 0.7071, 0.7071, 2.974e-06, 0.7071, 0.7071, 2.974e-06, 0.7071, 0.7071, -3.081e-06, 0.7071, 0.707, -1.339e-05, 0.7072, 0.707, -1.339e-05, 0.7072, 0.7071, -3.081e-06, 0.7071, 0.7071, -4.04e-06, 0.7071, 0.7071, -4.04e-06, 0.7071, 0.7071, -3.081e-06, 0.7071, 0.7071, -1.061e-06, 0.7071, 0.7071, -1.061e-06, 0.7071, 0.7071, -3.081e-06, 0.7071, 0.7071, -2.334e-06, 0.7071, 0.7071, -2.334e-06, 0.7071, 0.7071, -3.081e-06, 0.7071, 0.7071, -1.925e-06, 0.7071, 0.7071, -1.925e-06, 0.7071, 0.7071, -3.081e-06, 0.7071, 0.7071, -2.309e-06, 0.7071, 0.7071, -3.081e-06, 0.7071, 0.7071, -6.481e-07, 0.7071, 0.7071, -2.309e-06, 0.7071, 0.7071, 0.0, 0.7071, 0.7071, -2.309e-06, 0.7071, 0.7071, -6.481e-07, 0.7071, -0.7071, 0.0004771, 0.7071, -0.7071, 0.0004771, 0.7071, -0.7059, 0.0335, 0.7075, -0.706, 0.03279, 0.7075, -0.7012, 0.08934, 0.7073, -0.7059, 0.0335, 0.7075, -0.7012, 0.08934, 0.7073, -0.6932, 0.1385, 0.7074, -0.701, 0.09074, 0.7073, -0.6932, 0.1385, 0.7074, -0.6792, 0.1951, 0.7075, -0.6927, 0.1408, 0.7074, -0.6792, 0.1951, 0.7075, -0.6589, 0.2556, 0.7074, -0.678, 0.1992, 0.7075, -0.6589, 0.2556, 0.7074, -0.6345, 0.3113, 0.7074, -0.657, 0.2605, 0.7074, -0.6345, 0.3113, 0.7074, -0.6033, 0.368, 0.7075, -0.6317, 0.317, 0.7074, -0.6033, 0.368, 0.7075, -0.5665, 0.4228, 0.7074, -0.5986, 0.3756, 0.7076, -0.5665, 0.4228, 0.7074, -0.5318, 0.4657, 0.7073, -0.5615, 0.4293, 0.7074, -0.5318, 0.4657, 0.7073, -0.5053, 0.4946, 0.7071, -0.5264, 0.4717, 0.7073, -0.4737, 0.5245, 0.7075, -0.5035, 0.4964, 0.7071, -0.498, 0.502, 0.7071, -0.5053, 0.4946, 0.7071, -0.498, 0.502, 0.7071, -0.5035, 0.4964, 0.7071, -0.4737, 0.5245, 0.7075, -0.4659, 0.5315, 0.7075, -0.4269, 0.5634, 0.7074, -0.4269, 0.5634, 0.7074, -0.4206, 0.5681, 0.7074, -0.3763, 0.5982, 0.7075, -0.3763, 0.5982, 0.7075, -0.3693, 0.6026, 0.7075, -0.3137, 0.6331, 0.7076, -0.3137, 0.6331, 0.7076, -0.3068, 0.6365, 0.7076, -0.244, 0.6631, 0.7076, -0.244, 0.6631, 0.7076, -0.2385, 0.6652, 0.7076, -0.1736, 0.685, 0.7076, -0.1736, 0.685, 0.7076, -0.1698, 0.686, 0.7076, -0.1136, 0.6977, 0.7073, -0.1136, 0.6977, 0.7073, -0.1118, 0.698, 0.7073, -0.06562, 0.7039, 0.7073, -0.06562, 0.7039, 0.7073, -0.0647, 0.704, 0.7073, -0.02013, 0.7066, 0.7073, -0.01987, 0.7066, 0.7073, 0.0026, 0.7071, 0.7071, -0.02013, 0.7066, 0.7073, 0.5009, -0.4991, 0.7071, 0.5009, -0.4991, 0.7071, 0.5009, -0.4991, 0.7071, 0.5009, -0.4991, 0.7071, 0.5009, -0.4991, 0.7071, 0.5009, -0.4991, 0.7071, 0.5009, -0.4991, 0.7071, 0.5009, -0.4991, 0.7071, 0.5009, -0.4991, 0.7071, 0.7071, -1.64e-06, 0.7071, 0.7071, -1.176e-06, 0.7071, 0.7071, -2.489e-06, 0.7071, 0.7071, -1.84e-06, 0.7071, 0.7071, -9.387e-07, 0.7071, 0.7071, -2.489e-06, 0.7071, 0.7071, 0.0, 0.7071, 0.7071, -2.489e-06, 0.7071, 0.7071, -9.387e-07, 0.7071, -0.4968, 0.5032, 0.7071, -0.4968, 0.5032, 0.7071, -0.4968, 0.5032, 0.7071, -0.4968, 0.5032, 0.7071, -0.4968, 0.5032, 0.7071, -0.4778, 0.521, 0.7073, -0.4968, 0.5032, 0.7071, -0.4968, 0.5032, 0.7071, -0.4778, 0.521, 0.7073, -0.4968, 0.5032, 0.7071, -0.4968, 0.5032, 0.7071, -0.4778, 0.521, 0.7073, -0.4968, 0.5032, 0.7071, -0.4968, 0.5032, 0.7071, -0.4778, 0.521, 0.7073, -0.4968, 0.5032, 0.7071, -0.4968, 0.5032, 0.7071, -0.4778, 0.521, 0.7073, -0.4968, 0.5032, 0.7071, -0.4968, 0.5032, 0.7071, -0.4778, 0.521, 0.7073, -0.4968, 0.5032, 0.7071, -0.4968, 0.5032, 0.7071, -0.4778, 0.521, 0.7073, -0.4968, 0.5032, 0.7071, -0.4968, 0.5032, 0.7071, -0.4778, 0.521, 0.7073, -0.4968, 0.5032, 0.7071, -0.4968, 0.5032, 0.7071, -0.4778, 0.521, 0.7073, -0.4968, 0.5032, 0.7071, -0.4968, 0.5032, 0.7071, -0.4778, 0.521, 0.7073, -0.4968, 0.5032, 0.7071, -0.4968, 0.5032, 0.7071, -0.4778, 0.521, 0.7073, -0.4716, 0.5266, 0.7073, -0.4778, 0.521, 0.7073, -0.4968, 0.5032, 0.7071, -0.4778, 0.521, 0.7073, -0.4716, 0.5266, 0.7073, -0.4408, 0.5526, 0.7073, -0.4408, 0.5526, 0.7073, -0.4356, 0.5568, 0.7073, -0.4034, 0.5805, 0.7073, -0.4034, 0.5805, 0.7073, -0.3981, 0.5842, 0.7073, -0.3656, 0.6051, 0.7073, -0.3656, 0.6051, 0.7073, -0.3612, 0.6077, 0.7073, -0.3211, 0.6296, 0.7074, -0.3211, 0.6296, 0.7074, -0.3156, 0.6324, 0.7074, -0.2694, 0.6535, 0.7074, -0.2694, 0.6535, 0.7074, -0.265, 0.6553, 0.7074, -0.2218, 0.6712, 0.7073, -0.2218, 0.6712, 0.7073, -0.2186, 0.6723, 0.7073, -0.1759, 0.6847, 0.7073, -0.1759, 0.6847, 0.7073, -0.1732, 0.6854, 0.7073, -0.1258, 0.6956, 0.7074, -0.1258, 0.6956, 0.7074, -0.1236, 0.696, 0.7074, -0.07472, 0.7029, 0.7073, -0.07472, 0.7029, 0.7073, -0.0735, 0.7031, 0.7073, -0.02397, 0.7065, 0.7073, -0.02351, 0.7065, 0.7073, 0.002186, 0.7071, 0.7071, -0.02397, 0.7065, 0.7073, -0.003197, -0.7071, 0.7071, -0.003196, -0.7071, 0.7071, -0.003198, -0.7071, 0.7071, -0.003196, -0.7071, 0.7071, -0.003197, -0.7071, 0.7071, -0.003198, -0.7071, 0.7071, -0.003197, -0.7071, 0.7071, -0.003198, -0.7071, 0.7071, -0.003198, -0.7071, 0.7071, -0.003198, -0.7071, 0.7071, -0.003198, -0.7071, 0.7071, -0.003198, -0.7071, 0.7071, -0.003198, -0.7071, 0.7071, -0.003196, -0.7071, 0.7071, -0.003198, -0.7071, 0.7071, -0.003196, -0.7071, 0.7071, -0.003196, -0.7071, 0.7071, -0.003198, -0.7071, 0.7071, -0.003196, -0.7071, 0.7071, -0.003198, -0.7071, 0.7071, -0.003198, -0.7071, 0.7071, -0.003198, -0.7071, 0.7071, -0.003197, -0.7071, 0.7071, -0.003198, -0.7071, 0.7071, -0.003197, -0.7071, 0.7071, -0.003197, -0.7071, 0.7071, -0.003198, -0.7071, 0.7071, -0.003198, -0.7071, 0.7071, -0.003197, -0.7071, 0.7071, 0.0301, -0.7061, 0.7075, -0.003197, -0.7071, 0.7071, -0.003198, -0.7071, 0.7071, 0.0301, -0.7061, 0.7075, 0.01949, -0.7065, 0.7075, 0.0301, -0.7061, 0.7075, -0.003198, -0.7071, 0.7071, 0.01949, -0.7065, 0.7075, 0.08381, -0.7019, 0.7074, 0.0301, -0.7061, 0.7075, 0.08381, -0.7019, 0.7074, 0.1382, -0.6933, 0.7073, 0.09187, -0.7008, 0.7074, 0.1382, -0.6933, 0.7073, 0.1833, -0.6828, 0.7073, 0.1442, -0.692, 0.7073, 0.1833, -0.6828, 0.7073, 0.2316, -0.6677, 0.7074, 0.1877, -0.6816, 0.7073, 0.2316, -0.6677, 0.7074, 0.2908, -0.6442, 0.7074, 0.2374, -0.6657, 0.7075, 0.2908, -0.6442, 0.7074, 0.3475, -0.6154, 0.7075, 0.2951, -0.6422, 0.7074, 0.3475, -0.6154, 0.7075, 0.3991, -0.5834, 0.7074, 0.3507, -0.6136, 0.7075, 0.3991, -0.5834, 0.7074, 0.4401, -0.5533, 0.7073, 0.4009, -0.5822, 0.7074, 0.4401, -0.5533, 0.7073, 0.4735, -0.5249, 0.7073, 0.4409, -0.5526, 0.7073, 0.4735, -0.5249, 0.7073, 0.5033, -0.4965, 0.7072, 0.4739, -0.5246, 0.7073, 0.5032, -0.4965, 0.7072, 0.5033, -0.4965, 0.7072, 0.5315, -0.4661, 0.7073, 0.5315, -0.4661, 0.7073, 0.5319, -0.4656, 0.7073, 0.5458, -0.4496, 0.7071, 0.7071, 0.0, 0.7071, 0.7071, 0.0, 0.7071, 0.7071, 0.0, 0.7071, 0.7071, 0.0, 0.7071, 0.7071, 0.0, 0.7071, 0.7071, 0.0, 0.7071, -0.7071, 4.194e-07, 0.7071, -0.7071, 6.165e-07, 0.7071, -0.7071, 0.0, 0.7071, -0.7071, 0.0, 0.7071, -0.7071, 0.0, 0.7071, -0.7071, 6.165e-07, 0.7071])] * 3)])
me_glyph_002 = bpy.data.meshes.new('glyph.002')
me_glyph_002.from_pydata([(-309.1, -134.3, -38.36), (230.9, 397.2, -32.36), (224.9, 399.7, -38.36), (-49.45, 116.3, -32.0), (238.3, 415.2, -24.96), (224.9, 401.7, -38.36), (230.9, 397.2, -32.36), (-412.9, 405.5, -32.55), (-407.1, 399.7, -38.36), (-140.9, 518.0, 79.12), (-539.0, -1065.0, 93.52), (-407.1, -1120.0, -38.36), (-538.6, 63.01, 93.14), (-671.1, -1382.0, -38.36), (-407.1, -1120.0, -38.36), (-539.0, -1065.0, 93.52), (-538.6, 63.01, 93.14), (-670.1, 69.25, -38.36), (-539.0, -1065.0, 93.52), (-667.4, 97.77, -38.36), (-537.7, 80.98, 92.3), (-664.5, 115.6, -38.36), (-537.0, 89.7, 91.58), (-660.4, 132.3, -38.36), (-536.3, 95.85, 90.85), (-655.1, 147.7, -38.36), (-535.5, 100.3, 90.1), (-650.1, 158.8, -38.36), (-535.3, 101.2, 89.9), (-638.4, 179.8, -38.36), (-532.2, 113.2, 86.8), (-624.7, 199.3, -38.36), (-528.3, 125.6, 82.89), (-609.5, 217.6, -38.36), (-523.1, 140.1, 77.62), (-584.7, 243.3, -38.36), (-510.8, 170.4, 65.37), (-140.9, 518.0, 79.12), (-219.7, 605.3, -38.36), (-412.9, 405.5, -32.55), (-128.7, 522.4, 83.48), (-202.3, 619.6, -38.36), (-116.7, 526.2, 87.24), (-183.6, 632.7, -38.36), (-106.3, 529.0, 89.96), (-163.3, 644.1, -38.36), (-95.94, 531.1, 92.07), (-141.1, 653.7, -38.36), (-88.43, 532.3, 93.19), (-120.8, 660.0, -38.36), (-81.8, 532.9, 93.84), (-103.1, 663.5, -38.36), (-71.66, 533.6, 94.46), (-83.99, 665.9, -38.36), (-49.68, 534.3, 95.09), (-53.48, 667.8, -38.36), (506.9, 665.7, -38.36), (188.7, 534.2, 94.27), (-49.45, 116.3, -32.0), (-43.08, 113.7, -38.36), (230.9, 397.2, -32.36), (-49.63, -315.9, -31.82), (-43.09, -300.3, -38.36), (-176.1, -189.4, 94.63), (-49.63, -315.9, -31.82), (-27.5, -291.7, -33.51), (-43.09, -300.3, -38.36), (291.0, -70.12, 28.23), (249.5, -18.03, -38.36), (231.0, -92.06, 6.017), (350.5, -50.51, 48.11), (301.1, 20.54, -38.36), (393.9, -37.81, 61.0), (342.5, 47.27, -38.36), (418.3, -31.48, 67.44), (370.1, 62.86, -38.36), (440.5, -26.69, 72.33), (398.2, 75.73, -38.36), (464.5, -22.47, 76.67), (428.4, 86.81, -38.36), (490.0, -18.86, 80.39), (460.4, 96.24, -38.36), (533.7, -14.2, 85.25), (511.7, 107.5, -38.36), (598.8, -9.758, 89.99), (585.2, 118.0, -38.36), (687.9, -6.797, 93.35), (683.4, 124.9, -38.36), (3521.0, 123.7, -38.36), (3389.0, -7.782, 93.54), (3521.0, -140.3, -38.36), (3521.0, 123.7, -38.36), (3389.0, -7.782, 93.54), (3389.0, -7.782, 93.54), (687.9, -6.797, 93.35), (3521.0, -140.3, -38.36), (188.3, -139.6, -38.36), (223.8, -136.4, -38.36), (184.8, -113.0, -11.52), (167.3, -143.2, -38.36), (163.3, -124.0, -18.77), (157.8, -145.6, -38.36), (153.4, -129.6, -21.81), (148.9, -148.3, -38.36), (144.2, -135.1, -24.35), (140.7, -151.6, -38.36), (135.7, -140.7, -26.34), (131.7, -156.2, -38.36), (126.6, -147.3, -28.04), (112.0, -168.7, -38.36), (107.6, -162.3, -30.64), (90.55, -184.8, -38.36), (86.9, -180.2, -32.51), (56.8, -213.5, -38.36), (53.98, -210.3, -34.16), (12.96, -255.5, -38.36), (10.29, -252.9, -34.61), (-27.5, -291.7, -33.51), (-23.85, -294.9, -38.36), (-49.63, -315.9, -31.82), (-43.09, -318.3, -38.36), (-176.1, -315.9, 94.63), (-176.1, -1063.0, 94.63), (-49.63, -315.9, -31.82), (-309.1, -1382.0, -38.36), (-43.09, -1118.0, -38.36), (-176.1, -1063.0, 94.63), (-176.1, -189.4, 94.63), (-309.1, -134.3, -38.36), (-176.1, -315.9, 94.63), (-176.1, -189.4, 94.63), (224.9, 399.7, -38.36), (224.9, 401.7, -38.36), (-128.7, 522.4, 83.48), (-116.7, 526.2, 87.24), (-106.3, 529.0, 89.96), (-95.94, 531.1, 92.07), (-88.43, 532.3, 93.19), (-81.8, 532.9, 93.84), (-71.66, 533.6, 94.46), (-49.68, 534.3, 95.09), (238.3, 415.2, -24.96), (188.7, 534.2, 94.27), (-537.7, 80.98, 92.3), (-537.0, 89.7, 91.58), (-536.3, 95.85, 90.85), (-535.5, 100.3, 90.1), (-535.3, 101.2, 89.9), (-532.2, 113.2, 86.8), (-528.3, 125.6, 82.89), (-523.1, 140.1, 77.62), (-510.8, 170.4, 65.37), (-407.1, 399.7, -38.36), (-412.9, 405.5, -32.55), (-671.1, -1382.0, -38.36), (506.9, 665.7, -38.36), (238.3, 415.2, -24.96), (188.7, 534.2, 94.27), (-176.1, -315.9, 94.63), (-43.08, 113.7, -38.36), (-49.45, 116.3, -32.0), (10.29, -252.9, -34.61), (200.9, -59.33, -38.36), (53.98, -210.3, -34.16), (86.9, -180.2, -32.51), (107.6, -162.3, -30.64), (126.6, -147.3, -28.04), (135.7, -140.7, -26.34), (144.2, -135.1, -24.35), (153.4, -129.6, -21.81), (163.3, -124.0, -18.77), (184.8, -113.0, -11.52), (222.0, -95.71, 2.336), (598.8, -9.758, 89.99), (533.7, -14.2, 85.25), (490.0, -18.86, 80.39), (464.5, -22.47, 76.67), (440.5, -26.69, 72.33), (418.3, -31.48, 67.44), (393.9, -37.81, 61.0), (350.5, -50.51, 48.11), (291.0, -70.12, 28.23), (231.0, -92.06, 6.017), (222.0, -95.71, 2.336), (-43.09, -318.3, -38.36), (-43.09, -1118.0, -38.36), (-176.1, -1063.0, 94.63), (-309.1, -1382.0, -38.36), (-309.1, -134.3, -38.36), (224.9, 399.7, -38.36), (224.9, 399.7, -38.36), (224.9, 401.7, -38.36), (224.9, 401.7, -38.36), (-407.1, 399.7, -38.36), (-407.1, 399.7, -38.36), (-407.1, -1120.0, -38.36), (-407.1, -1120.0, -38.36), (-671.1, -1382.0, -38.36), (-671.1, -1382.0, -38.36), (-670.1, 69.25, -38.36), (-667.4, 97.77, -38.36), (-664.5, 115.6, -38.36), (-660.4, 132.3, -38.36), (-655.1, 147.7, -38.36), (-650.1, 158.8, -38.36), (-638.4, 179.8, -38.36), (-624.7, 199.3, -38.36), (-609.5, 217.6, -38.36), (-584.7, 243.3, -38.36), (-219.7, 605.3, -38.36), (-202.3, 619.6, -38.36), (-183.6, 632.7, -38.36), (-163.3, 644.1, -38.36), (-141.1, 653.7, -38.36), (-120.8, 660.0, -38.36), (-103.1, 663.5, -38.36), (-83.99, 665.9, -38.36), (-53.48, 667.8, -38.36), (506.9, 665.7, -38.36), (506.9, 665.7, -38.36), (-43.08, 113.7, -38.36), (-43.08, 113.7, -38.36), (-43.09, -300.3, -38.36), (-43.09, -300.3, -38.36), (200.9, -59.33, -38.36), (249.5, -18.03, -38.36), (301.1, 20.54, -38.36), (342.5, 47.27, -38.36), (370.1, 62.86, -38.36), (398.2, 75.73, -38.36), (428.4, 86.81, -38.36), (460.4, 96.24, -38.36), (511.7, 107.5, -38.36), (585.2, 118.0, -38.36), (683.4, 124.9, -38.36), (3521.0, 123.7, -38.36), (3521.0, 123.7, -38.36), (3521.0, -140.3, -38.36), (3521.0, -140.3, -38.36), (223.8, -136.4, -38.36), (188.3, -139.6, -38.36), (167.3, -143.2, -38.36), (157.8, -145.6, -38.36), (148.9, -148.3, -38.36), (140.7, -151.6, -38.36), (131.7, -156.2, -38.36), (112.0, -168.7, -38.36), (90.55, -184.8, -38.36), (56.8, -213.5, -38.36), (12.96, -255.5, -38.36), (-23.85, -294.9, -38.36), (-43.09, -318.3, -38.36), (-43.09, -318.3, -38.36), (-43.09, -1118.0, -38.36), (-43.09, -1118.0, -38.36), (-309.1, -1382.0, -38.36), (-309.1, -1382.0, -38.36), (-309.1, -134.3, -38.36)], [(188, 189), (190, 191), (192, 193), (194, 195), (196, 197), (198, 199), (199, 200), (200, 201), (201, 202), (202, 203), (203, 204), (204, 205), (205, 206), (206, 207), (207, 208), (208, 209), (209, 210), (210, 211), (211, 212), (212, 213), (213, 214), (214, 215), (215, 216), (216, 217), (217, 218), (219, 220), (221, 222), (223, 224), (224, 225), (225, 226), (226, 227), (227, 228), (228, 229), (229, 230), (230, 231), (231, 232), (232, 233), (233, 234), (234, 235), (236, 237), (238, 239), (239, 240), (240, 241), (241, 242), (242, 243), (243, 244), (244, 245), (245, 246), (246, 247), (247, 248), (248, 249), (249, 250), (250, 251), (252, 253), (254, 255), (256, 257)], [(1, 2, 3), (4, 5, 6), (7, 8, 9), (10, 11, 12), (13, 14, 15), (16, 17, 18), (19, 17, 20), (21, 19, 22), (23, 21, 24), (25, 23, 26), (27, 25, 28), (29, 27, 30), (31, 29, 32), (33, 31, 34), (35, 33, 36), (37, 38, 39), (40, 41, 37), (42, 43, 40), (44, 45, 42), (46, 47, 44), (48, 49, 46), (50, 51, 48), (52, 53, 50), (54, 55, 52), (56, 55, 57), (58, 59, 60), (61, 62, 63), (64, 65, 66), (67, 68, 69), (70, 71, 67), (72, 73, 70), (74, 75, 72), (76, 77, 74), (78, 79, 76), (80, 81, 78), (82, 83, 80), (84, 85, 82), (86, 87, 84), (88, 87, 89), (90, 91, 92), (93, 94, 95), (96, 97, 98), (99, 96, 100), (101, 99, 102), (103, 101, 104), (105, 103, 106), (107, 105, 108), (109, 107, 110), (111, 109, 112), (113, 111, 114), (115, 113, 116), (117, 118, 116), (119, 120, 117), (121, 122, 123), (124, 125, 126), (127, 128, 129), (2, 0, 3), (130, 3, 0), (131, 6, 5), (8, 132, 9), (9, 132, 133), (133, 132, 134), (134, 132, 135), (135, 132, 136), (136, 132, 137), (137, 132, 138), (138, 132, 139), (139, 132, 140), (132, 141, 140), (142, 140, 141), (12, 11, 143), (143, 11, 144), (144, 11, 145), (145, 11, 146), (146, 11, 147), (147, 11, 148), (148, 11, 149), (149, 11, 150), (150, 11, 151), (11, 152, 151), (153, 151, 152), (154, 18, 17), (16, 20, 17), (20, 22, 19), (22, 24, 21), (24, 26, 23), (26, 28, 25), (28, 30, 27), (30, 32, 29), (32, 34, 31), (34, 36, 33), (38, 35, 39), (36, 39, 35), (38, 37, 41), (41, 40, 43), (43, 42, 45), (45, 44, 47), (47, 46, 49), (49, 48, 51), (51, 50, 53), (53, 52, 55), (54, 57, 55), (59, 155, 60), (60, 155, 156), (157, 156, 155), (158, 61, 63), (62, 159, 63), (160, 63, 159), (65, 161, 66), (66, 161, 162), (161, 163, 162), (163, 164, 162), (164, 165, 162), (165, 166, 162), (166, 167, 162), (167, 168, 162), (168, 169, 162), (169, 170, 162), (170, 171, 162), (171, 172, 162), (69, 162, 172), (162, 69, 68), (68, 67, 71), (71, 70, 73), (73, 72, 75), (75, 74, 77), (77, 76, 79), (79, 78, 81), (81, 80, 83), (83, 82, 85), (85, 84, 87), (86, 89, 87), (94, 173, 95), (173, 174, 95), (174, 175, 95), (175, 176, 95), (176, 177, 95), (177, 178, 95), (178, 179, 95), (179, 180, 95), (180, 181, 95), (95, 181, 97), (181, 182, 97), (183, 97, 182), (183, 98, 97), (98, 100, 96), (100, 102, 99), (102, 104, 101), (104, 106, 103), (106, 108, 105), (108, 110, 107), (110, 112, 109), (112, 114, 111), (114, 116, 113), (115, 116, 118), (118, 117, 120), (123, 122, 184), (185, 184, 122), (129, 128, 186), (187, 186, 128)])
me_glyph_002.polygons.foreach_set('use_smooth', [True] * 160)
_uv = me_glyph_002.uv_layers.new(name='UVMap')
_uv.uv.foreach_set('vector', [0.5154, 0.868, 0.512, 0.8692, 0.3552, 0.731, 0.5197, 0.8768, 0.512, 0.8702, 0.5154, 0.868, 0.1475, 0.8721, 0.1509, 0.8692, 0.303, 0.927, 0.07549, 0.1546, 0.1509, 0.1278, 0.07571, 0.705, 0.0, 0.0, 0.1509, 0.1278, 0.07549, 0.1546, 0.07571, 0.705, 0.00056, 0.708, 0.07549, 0.1546, 0.002098, 0.722, 0.00056, 0.708, 0.07619, 0.7138, 0.003778, 0.7307, 0.002098, 0.722, 0.0766, 0.718, 0.006093, 0.7388, 0.003778, 0.7307, 0.07702, 0.721, 0.009143, 0.7463, 0.006093, 0.7388, 0.07745, 0.7232, 0.01199, 0.7517, 0.009143, 0.7463, 0.07756, 0.7236, 0.01867, 0.762, 0.01199, 0.7517, 0.07933, 0.7295, 0.02648, 0.7715, 0.01867, 0.762, 0.08157, 0.7355, 0.03518, 0.7804, 0.02648, 0.7715, 0.08457, 0.7426, 0.04936, 0.7929, 0.03518, 0.7804, 0.09157, 0.7574, 0.303, 0.927, 0.2579, 0.9695, 0.1475, 0.8721, 0.3099, 0.9291, 0.2679, 0.9765, 0.303, 0.927, 0.3168, 0.931, 0.2785, 0.9829, 0.3099, 0.9291, 0.3227, 0.9323, 0.2901, 0.9885, 0.3168, 0.931, 0.3286, 0.9334, 0.3029, 0.9931, 0.3227, 0.9323, 0.3329, 0.9339, 0.3145, 0.9962, 0.3286, 0.9334, 0.3367, 0.9342, 0.3246, 0.9979, 0.3329, 0.9339, 0.3425, 0.9346, 0.3355, 0.9991, 0.3367, 0.9342, 0.3551, 0.9349, 0.3529, 1.0, 0.3425, 0.9346, 0.6731, 0.999, 0.3529, 1.0, 0.4913, 0.9349, 0.3552, 0.731, 0.3589, 0.7297, 0.5154, 0.868, 0.3551, 0.5202, 0.3589, 0.5278, 0.2829, 0.5819, 0.3551, 0.5202, 0.3678, 0.532, 0.3589, 0.5278, 0.5498, 0.6401, 0.526, 0.6655, 0.5155, 0.6294, 0.5838, 0.6496, 0.5555, 0.6843, 0.5498, 0.6401, 0.6086, 0.6558, 0.5792, 0.6973, 0.5838, 0.6496, 0.6225, 0.6589, 0.595, 0.7049, 0.6086, 0.6558, 0.6352, 0.6612, 0.611, 0.7112, 0.6225, 0.6589, 0.6489, 0.6633, 0.6283, 0.7166, 0.6352, 0.6612, 0.6635, 0.6651, 0.6466, 0.7212, 0.6489, 0.6633, 0.6885, 0.6673, 0.6759, 0.7267, 0.6635, 0.6651, 0.7256, 0.6695, 0.7179, 0.7318, 0.6885, 0.6673, 0.7766, 0.6709, 0.774, 0.7352, 0.7256, 0.6695, 1.0, 0.7346, 0.774, 0.7352, 0.9246, 0.6705, 1.0, 0.6058, 1.0, 0.7346, 0.9246, 0.6705, 0.9246, 0.6705, 0.7766, 0.6709, 1.0, 0.6058, 0.4911, 0.6062, 0.5113, 0.6077, 0.4891, 0.6192, 0.4791, 0.6044, 0.4911, 0.6062, 0.4768, 0.6138, 0.4736, 0.6033, 0.4791, 0.6044, 0.4711, 0.611, 0.4686, 0.6019, 0.4736, 0.6033, 0.4659, 0.6084, 0.4639, 0.6003, 0.4686, 0.6019, 0.461, 0.6056, 0.4587, 0.5981, 0.4639, 0.6003, 0.4558, 0.6024, 0.4475, 0.592, 0.4587, 0.5981, 0.445, 0.5951, 0.4352, 0.5841, 0.4475, 0.592, 0.4331, 0.5864, 0.4159, 0.5701, 0.4352, 0.5841, 0.4143, 0.5717, 0.3909, 0.5496, 0.4159, 0.5701, 0.3894, 0.5509, 0.3678, 0.532, 0.3698, 0.5304, 0.3894, 0.5509, 0.3551, 0.5202, 0.3589, 0.519, 0.3678, 0.532, 0.2829, 0.5202, 0.2829, 0.1558, 0.3551, 0.5202, 0.2069, 0.0, 0.3589, 0.1288, 0.2829, 0.1558, 0.2829, 0.5819, 0.2069, 0.6088, 0.2829, 0.5202, 0.512, 0.8692, 0.2069, 0.6088, 0.3552, 0.731, 0.2829, 0.5819, 0.3552, 0.731, 0.2069, 0.6088, 0.512, 0.8692, 0.5154, 0.868, 0.512, 0.8702, 0.1509, 0.8692, 0.512, 0.8702, 0.303, 0.927, 0.303, 0.927, 0.512, 0.8702, 0.3099, 0.9291, 0.3099, 0.9291, 0.512, 0.8702, 0.3168, 0.931, 0.3168, 0.931, 0.512, 0.8702, 0.3227, 0.9323, 0.3227, 0.9323, 0.512, 0.8702, 0.3286, 0.9334, 0.3286, 0.9334, 0.512, 0.8702, 0.3329, 0.9339, 0.3329, 0.9339, 0.512, 0.8702, 0.3367, 0.9342, 0.3367, 0.9342, 0.512, 0.8702, 0.3425, 0.9346, 0.3425, 0.9346, 0.512, 0.8702, 0.3551, 0.9349, 0.512, 0.8702, 0.5197, 0.8768, 0.3551, 0.9349, 0.4913, 0.9349, 0.3551, 0.9349, 0.5197, 0.8768, 0.07571, 0.705, 0.1509, 0.1278, 0.07619, 0.7138, 0.07619, 0.7138, 0.1509, 0.1278, 0.0766, 0.718, 0.0766, 0.718, 0.1509, 0.1278, 0.07702, 0.721, 0.07702, 0.721, 0.1509, 0.1278, 0.07745, 0.7232, 0.07745, 0.7232, 0.1509, 0.1278, 0.07756, 0.7236, 0.07756, 0.7236, 0.1509, 0.1278, 0.07933, 0.7295, 0.07933, 0.7295, 0.1509, 0.1278, 0.08157, 0.7355, 0.08157, 0.7355, 0.1509, 0.1278, 0.08457, 0.7426, 0.08457, 0.7426, 0.1509, 0.1278, 0.09157, 0.7574, 0.1509, 0.1278, 0.1509, 0.8692, 0.09157, 0.7574, 0.1475, 0.8721, 0.09157, 0.7574, 0.1509, 0.8692, 0.0, 0.0, 0.07549, 0.1546, 0.00056, 0.708, 0.07571, 0.705, 0.07619, 0.7138, 0.00056, 0.708, 0.07619, 0.7138, 0.0766, 0.718, 0.002098, 0.722, 0.0766, 0.718, 0.07702, 0.721, 0.003778, 0.7307, 0.07702, 0.721, 0.07745, 0.7232, 0.006093, 0.7388, 0.07745, 0.7232, 0.07756, 0.7236, 0.009143, 0.7463, 0.07756, 0.7236, 0.07933, 0.7295, 0.01199, 0.7517, 0.07933, 0.7295, 0.08157, 0.7355, 0.01867, 0.762, 0.08157, 0.7355, 0.08457, 0.7426, 0.02648, 0.7715, 0.08457, 0.7426, 0.09157, 0.7574, 0.03518, 0.7804, 0.2579, 0.9695, 0.04936, 0.7929, 0.1475, 0.8721, 0.09157, 0.7574, 0.1475, 0.8721, 0.04936, 0.7929, 0.2579, 0.9695, 0.303, 0.927, 0.2679, 0.9765, 0.2679, 0.9765, 0.3099, 0.9291, 0.2785, 0.9829, 0.2785, 0.9829, 0.3168, 0.931, 0.2901, 0.9885, 0.2901, 0.9885, 0.3227, 0.9323, 0.3029, 0.9931, 0.3029, 0.9931, 0.3286, 0.9334, 0.3145, 0.9962, 0.3145, 0.9962, 0.3329, 0.9339, 0.3246, 0.9979, 0.3246, 0.9979, 0.3367, 0.9342, 0.3355, 0.9991, 0.3355, 0.9991, 0.3425, 0.9346, 0.3529, 1.0, 0.3551, 0.9349, 0.4913, 0.9349, 0.3529, 1.0, 0.3589, 0.7297, 0.6731, 0.999, 0.5154, 0.868, 0.5154, 0.868, 0.6731, 0.999, 0.5197, 0.8768, 0.4913, 0.9349, 0.5197, 0.8768, 0.6731, 0.999, 0.2829, 0.5202, 0.3551, 0.5202, 0.2829, 0.5819, 0.3589, 0.5278, 0.3589, 0.7297, 0.2829, 0.5819, 0.3552, 0.731, 0.2829, 0.5819, 0.3589, 0.7297, 0.3678, 0.532, 0.3894, 0.5509, 0.3589, 0.5278, 0.3589, 0.5278, 0.3894, 0.5509, 0.4983, 0.6453, 0.3894, 0.5509, 0.4143, 0.5717, 0.4983, 0.6453, 0.4143, 0.5717, 0.4331, 0.5864, 0.4983, 0.6453, 0.4331, 0.5864, 0.445, 0.5951, 0.4983, 0.6453, 0.445, 0.5951, 0.4558, 0.6024, 0.4983, 0.6453, 0.4558, 0.6024, 0.461, 0.6056, 0.4983, 0.6453, 0.461, 0.6056, 0.4659, 0.6084, 0.4983, 0.6453, 0.4659, 0.6084, 0.4711, 0.611, 0.4983, 0.6453, 0.4711, 0.611, 0.4768, 0.6138, 0.4983, 0.6453, 0.4768, 0.6138, 0.4891, 0.6192, 0.4983, 0.6453, 0.4891, 0.6192, 0.5104, 0.6276, 0.4983, 0.6453, 0.5155, 0.6294, 0.4983, 0.6453, 0.5104, 0.6276, 0.4983, 0.6453, 0.5155, 0.6294, 0.526, 0.6655, 0.526, 0.6655, 0.5498, 0.6401, 0.5555, 0.6843, 0.5555, 0.6843, 0.5838, 0.6496, 0.5792, 0.6973, 0.5792, 0.6973, 0.6086, 0.6558, 0.595, 0.7049, 0.595, 0.7049, 0.6225, 0.6589, 0.611, 0.7112, 0.611, 0.7112, 0.6352, 0.6612, 0.6283, 0.7166, 0.6283, 0.7166, 0.6489, 0.6633, 0.6466, 0.7212, 0.6466, 0.7212, 0.6635, 0.6651, 0.6759, 0.7267, 0.6759, 0.7267, 0.6885, 0.6673, 0.7179, 0.7318, 0.7179, 0.7318, 0.7256, 0.6695, 0.774, 0.7352, 0.7766, 0.6709, 0.9246, 0.6705, 0.774, 0.7352, 0.7766, 0.6709, 0.7256, 0.6695, 1.0, 0.6058, 0.7256, 0.6695, 0.6885, 0.6673, 1.0, 0.6058, 0.6885, 0.6673, 0.6635, 0.6651, 1.0, 0.6058, 0.6635, 0.6651, 0.6489, 0.6633, 1.0, 0.6058, 0.6489, 0.6633, 0.6352, 0.6612, 1.0, 0.6058, 0.6352, 0.6612, 0.6225, 0.6589, 1.0, 0.6058, 0.6225, 0.6589, 0.6086, 0.6558, 1.0, 0.6058, 0.6086, 0.6558, 0.5838, 0.6496, 1.0, 0.6058, 0.5838, 0.6496, 0.5498, 0.6401, 1.0, 0.6058, 1.0, 0.6058, 0.5498, 0.6401, 0.5113, 0.6077, 0.5498, 0.6401, 0.5155, 0.6294, 0.5113, 0.6077, 0.5104, 0.6276, 0.5113, 0.6077, 0.5155, 0.6294, 0.5104, 0.6276, 0.4891, 0.6192, 0.5113, 0.6077, 0.4891, 0.6192, 0.4768, 0.6138, 0.4911, 0.6062, 0.4768, 0.6138, 0.4711, 0.611, 0.4791, 0.6044, 0.4711, 0.611, 0.4659, 0.6084, 0.4736, 0.6033, 0.4659, 0.6084, 0.461, 0.6056, 0.4686, 0.6019, 0.461, 0.6056, 0.4558, 0.6024, 0.4639, 0.6003, 0.4558, 0.6024, 0.445, 0.5951, 0.4587, 0.5981, 0.445, 0.5951, 0.4331, 0.5864, 0.4475, 0.592, 0.4331, 0.5864, 0.4143, 0.5717, 0.4352, 0.5841, 0.4143, 0.5717, 0.3894, 0.5509, 0.4159, 0.5701, 0.3909, 0.5496, 0.3894, 0.5509, 0.3698, 0.5304, 0.3698, 0.5304, 0.3678, 0.532, 0.3589, 0.519, 0.3551, 0.5202, 0.2829, 0.1558, 0.3589, 0.519, 0.3589, 0.1288, 0.3589, 0.519, 0.2829, 0.1558, 0.2829, 0.5202, 0.2069, 0.6088, 0.2829, 0.1558, 0.2069, 0.0, 0.2829, 0.1558, 0.2069, 0.6088])
me_glyph_002.materials.append(mat_material_001)
me_glyph_002.use_remesh_fix_poles = True
me_glyph_002.use_remesh_preserve_attributes = False
me_glyph_002.use_mirror_vertex_groups = False
me_glyph_002.update()
me_glyph_002.normals_split_custom_set([tuple(v) for v in zip(*[iter([-0.5, 0.5, 0.7071, -0.5, 0.5, 0.7071, -0.5, 0.5, 0.7071, -0.7071, 0.0006543, 0.7071, -0.7071, 0.0006717, 0.7071, -0.7071, 0.0006582, 0.7071, 0.002228, -0.7071, 0.7071, 0.002229, -0.7071, 0.7071, 0.002231, -0.7071, 0.7071, 0.7071, -3.192e-06, 0.7071, 0.7071, -3.081e-06, 0.7071, 0.7071, 1.396e-06, 0.7071, 0.4981, -0.5019, 0.7071, 0.4981, -0.5019, 0.7071, 0.4981, -0.5019, 0.7071, -0.706, 0.03279, 0.7075, -0.7059, 0.0335, 0.7075, -0.7071, 0.0004771, 0.7071, -0.701, 0.09074, 0.7073, -0.7059, 0.0335, 0.7075, -0.7012, 0.08934, 0.7073, -0.6927, 0.1408, 0.7074, -0.701, 0.09074, 0.7073, -0.6932, 0.1385, 0.7074, -0.678, 0.1992, 0.7075, -0.6927, 0.1408, 0.7074, -0.6792, 0.1951, 0.7075, -0.657, 0.2605, 0.7074, -0.678, 0.1992, 0.7075, -0.6589, 0.2556, 0.7074, -0.6317, 0.317, 0.7074, -0.657, 0.2605, 0.7074, -0.6345, 0.3113, 0.7074, -0.5986, 0.3756, 0.7076, -0.6317, 0.317, 0.7074, -0.6033, 0.368, 0.7075, -0.5615, 0.4293, 0.7074, -0.5986, 0.3756, 0.7076, -0.5665, 0.4228, 0.7074, -0.5264, 0.4717, 0.7073, -0.5615, 0.4293, 0.7074, -0.5318, 0.4657, 0.7073, -0.5035, 0.4964, 0.7071, -0.5264, 0.4717, 0.7073, -0.5053, 0.4946, 0.7071, -0.4659, 0.5315, 0.7075, -0.4737, 0.5245, 0.7075, -0.498, 0.502, 0.7071, -0.4206, 0.5681, 0.7074, -0.4269, 0.5634, 0.7074, -0.4659, 0.5315, 0.7075, -0.3693, 0.6026, 0.7075, -0.3763, 0.5982, 0.7075, -0.4206, 0.5681, 0.7074, -0.3068, 0.6365, 0.7076, -0.3137, 0.6331, 0.7076, -0.3693, 0.6026, 0.7075, -0.2385, 0.6652, 0.7076, -0.244, 0.6631, 0.7076, -0.3068, 0.6365, 0.7076, -0.1698, 0.686, 0.7076, -0.1736, 0.685, 0.7076, -0.2385, 0.6652, 0.7076, -0.1118, 0.698, 0.7073, -0.1136, 0.6977, 0.7073, -0.1698, 0.686, 0.7076, -0.0647, 0.704, 0.7073, -0.06562, 0.7039, 0.7073, -0.1118, 0.698, 0.7073, -0.01987, 0.7066, 0.7073, -0.02013, 0.7066, 0.7073, -0.0647, 0.704, 0.7073, 0.0026, 0.7071, 0.7071, -0.02013, 0.7066, 0.7073, 0.0026, 0.7071, 0.7071, 0.5009, -0.4991, 0.7071, 0.5009, -0.4991, 0.7071, 0.5009, -0.4991, 0.7071, 0.7071, -1.176e-06, 0.7071, 0.7071, -1.84e-06, 0.7071, 0.7071, -2.489e-06, 0.7071, -0.4968, 0.5032, 0.7071, -0.4968, 0.5032, 0.7071, -0.4968, 0.5032, 0.7071, -0.4356, 0.5568, 0.7073, -0.4408, 0.5526, 0.7073, -0.4716, 0.5266, 0.7073, -0.3981, 0.5842, 0.7073, -0.4034, 0.5805, 0.7073, -0.4356, 0.5568, 0.7073, -0.3612, 0.6077, 0.7073, -0.3656, 0.6051, 0.7073, -0.3981, 0.5842, 0.7073, -0.3156, 0.6324, 0.7074, -0.3211, 0.6296, 0.7074, -0.3612, 0.6077, 0.7073, -0.265, 0.6553, 0.7074, -0.2694, 0.6535, 0.7074, -0.3156, 0.6324, 0.7074, -0.2186, 0.6723, 0.7073, -0.2218, 0.6712, 0.7073, -0.265, 0.6553, 0.7074, -0.1732, 0.6854, 0.7073, -0.1759, 0.6847, 0.7073, -0.2186, 0.6723, 0.7073, -0.1236, 0.696, 0.7074, -0.1258, 0.6956, 0.7074, -0.1732, 0.6854, 0.7073, -0.0735, 0.7031, 0.7073, -0.07472, 0.7029, 0.7073, -0.1236, 0.696, 0.7074, -0.02454, 0.7064, 0.7073, -0.02494, 0.7064, 0.7073, -0.0735, 0.7031, 0.7073, 0.0003048, 0.708, 0.7062, -0.02494, 0.7064, 0.7073, 0.0003018, 0.708, 0.7062, 0.7071, 0.0, 0.7071, 0.7071, 0.0, 0.7071, 0.7071, 0.0, 0.7071, -0.0003061, -0.7057, 0.7085, -0.001972, -0.7233, 0.6906, -0.0003546, -0.706, 0.7082, 0.09187, -0.7008, 0.7074, 0.03083, -0.7064, 0.7071, 0.08381, -0.7019, 0.7074, 0.1442, -0.692, 0.7073, 0.09187, -0.7008, 0.7074, 0.1382, -0.6933, 0.7073, 0.1877, -0.6816, 0.7073, 0.1442, -0.692, 0.7073, 0.1833, -0.6828, 0.7073, 0.2374, -0.6657, 0.7075, 0.1877, -0.6816, 0.7073, 0.2316, -0.6677, 0.7074, 0.2951, -0.6422, 0.7074, 0.2374, -0.6657, 0.7075, 0.2908, -0.6442, 0.7074, 0.3507, -0.6136, 0.7075, 0.2951, -0.6422, 0.7074, 0.3475, -0.6154, 0.7075, 0.4009, -0.5822, 0.7074, 0.3507, -0.6136, 0.7075, 0.3991, -0.5834, 0.7074, 0.4409, -0.5526, 0.7073, 0.4009, -0.5822, 0.7074, 0.4401, -0.5533, 0.7073, 0.4739, -0.5246, 0.7073, 0.4409, -0.5526, 0.7073, 0.4735, -0.5249, 0.7073, 0.5032, -0.4965, 0.7072, 0.4739, -0.5246, 0.7073, 0.5033, -0.4965, 0.7072, 0.5319, -0.4656, 0.7073, 0.5315, -0.4661, 0.7073, 0.5033, -0.4965, 0.7072, 0.5458, -0.4496, 0.7071, 0.5458, -0.4496, 0.7071, 0.5319, -0.4656, 0.7073, 0.7071, 0.0, 0.7071, 0.7071, 0.0, 0.7071, 0.7071, 0.0, 0.7071, 0.4981, -0.5019, 0.7071, 0.4981, -0.5019, 0.7071, 0.4981, -0.5019, 0.7071, -0.7071, 1.641e-06, 0.7071, -0.7071, 6.165e-07, 0.7071, -0.7071, 4.194e-07, 0.7071, -0.5, 0.5, 0.7071, -0.5, 0.5, 0.7071, -0.5, 0.5, 0.7071, -0.5, 0.5, 0.7071, -0.5, 0.5, 0.7071, -0.5, 0.5, 0.7071, -0.7071, 0.0006894, 0.7071, -0.7071, 0.0006582, 0.7071, -0.7071, 0.0006717, 0.7071, 0.002229, -0.7071, 0.7071, 0.002234, -0.7071, 0.7071, 0.002231, -0.7071, 0.7071, 0.002231, -0.7071, 0.7071, 0.002234, -0.7071, 0.7071, 0.002231, -0.7071, 0.7071, 0.002231, -0.7071, 0.7071, 0.002234, -0.7071, 0.7071, 0.002227, -0.7071, 0.7071, 0.002227, -0.7071, 0.7071, 0.002234, -0.7071, 0.7071, 0.00222, -0.7071, 0.7071, 0.00222, -0.7071, 0.7071, 0.002234, -0.7071, 0.7071, 0.002232, -0.7071, 0.7071, 0.002232, -0.7071, 0.7071, 0.002234, -0.7071, 0.7071, 0.002235, -0.7071, 0.7071, 0.002235, -0.7071, 0.7071, 0.002234, -0.7071, 0.7071, 0.002239, -0.7071, 0.7071, 0.002239, -0.7071, 0.7071, 0.002234, -0.7071, 0.7071, 0.002224, -0.7071, 0.7071, 0.002224, -0.7071, 0.7071, 0.002234, -0.7071, 0.7071, 0.002233, -0.7071, 0.7071, 0.002234, -0.7071, 0.7071, 0.002234, -0.7071, 0.7071, 0.002233, -0.7071, 0.7071, 0.002232, -0.7071, 0.7071, 0.002233, -0.7071, 0.7071, 0.002234, -0.7071, 0.7071, 0.7071, 1.396e-06, 0.7071, 0.7071, -3.081e-06, 0.7071, 0.7071, -5.03e-06, 0.7071, 0.7071, -5.03e-06, 0.7071, 0.7071, -3.081e-06, 0.7071, 0.7071, -3.466e-06, 0.7071, 0.7071, -3.466e-06, 0.7071, 0.7071, -3.081e-06, 0.7071, 0.7071, 2.974e-06, 0.7071, 0.7071, 2.974e-06, 0.7071, 0.7071, -3.081e-06, 0.7071, 0.707, -1.339e-05, 0.7072, 0.707, -1.339e-05, 0.7072, 0.7071, -3.081e-06, 0.7071, 0.7071, -4.04e-06, 0.7071, 0.7071, -4.04e-06, 0.7071, 0.7071, -3.081e-06, 0.7071, 0.7071, -1.061e-06, 0.7071, 0.7071, -1.061e-06, 0.7071, 0.7071, -3.081e-06, 0.7071, 0.7071, -2.334e-06, 0.7071, 0.7071, -2.334e-06, 0.7071, 0.7071, -3.081e-06, 0.7071, 0.7071, -1.925e-06, 0.7071, 0.7071, -1.925e-06, 0.7071, 0.7071, -3.081e-06, 0.7071, 0.7071, -2.309e-06, 0.7071, 0.7071, -3.081e-06, 0.7071, 0.7071, -6.481e-07, 0.7071, 0.7071, -2.309e-06, 0.7071, 0.7071, 0.0, 0.7071, 0.7071, -2.309e-06, 0.7071, 0.7071, -6.481e-07, 0.7071, -0.7071, 0.0004771, 0.7071, -0.7071, 0.0004771, 0.7071, -0.7059, 0.0335, 0.7075, -0.706, 0.03279, 0.7075, -0.7012, 0.08934, 0.7073, -0.7059, 0.0335, 0.7075, -0.7012, 0.08934, 0.7073, -0.6932, 0.1385, 0.7074, -0.701, 0.09074, 0.7073, -0.6932, 0.1385, 0.7074, -0.6792, 0.1951, 0.7075, -0.6927, 0.1408, 0.7074, -0.6792, 0.1951, 0.7075, -0.6589, 0.2556, 0.7074, -0.678, 0.1992, 0.7075, -0.6589, 0.2556, 0.7074, -0.6345, 0.3113, 0.7074, -0.657, 0.2605, 0.7074, -0.6345, 0.3113, 0.7074, -0.6033, 0.368, 0.7075, -0.6317, 0.317, 0.7074, -0.6033, 0.368, 0.7075, -0.5665, 0.4228, 0.7074, -0.5986, 0.3756, 0.7076, -0.5665, 0.4228, 0.7074, -0.5318, 0.4657, 0.7073, -0.5615, 0.4293, 0.7074, -0.5318, 0.4657, 0.7073, -0.5053, 0.4946, 0.7071, -0.5264, 0.4717, 0.7073, -0.4737, 0.5245, 0.7075, -0.5035, 0.4964, 0.7071, -0.498, 0.502, 0.7071, -0.5053, 0.4946, 0.7071, -0.498, 0.502, 0.7071, -0.5035, 0.4964, 0.7071, -0.4737, 0.5245, 0.7075, -0.4659, 0.5315, 0.7075, -0.4269, 0.5634, 0.7074, -0.4269, 0.5634, 0.7074, -0.4206, 0.5681, 0.7074, -0.3763, 0.5982, 0.7075, -0.3763, 0.5982, 0.7075, -0.3693, 0.6026, 0.7075, -0.3137, 0.6331, 0.7076, -0.3137, 0.6331, 0.7076, -0.3068, 0.6365, 0.7076, -0.244, 0.6631, 0.7076, -0.244, 0.6631, 0.7076, -0.2385, 0.6652, 0.7076, -0.1736, 0.685, 0.7076, -0.1736, 0.685, 0.7076, -0.1698, 0.686, 0.7076, -0.1136, 0.6977, 0.7073, -0.1136, 0.6977, 0.7073, -0.1118, 0.698, 0.7073, -0.06562, 0.7039, 0.7073, -0.06562, 0.7039, 0.7073, -0.0647, 0.704, 0.7073, -0.02013, 0.7066, 0.7073, -0.01987, 0.7066, 0.7073, 0.0026, 0.7071, 0.7071, -0.02013, 0.7066, 0.7073, 0.5009, -0.4991, 0.7071, 0.5009, -0.4991, 0.7071, 0.5009, -0.4991, 0.7071, 0.5009, -0.4991, 0.7071, 0.5009, -0.4991, 0.7071, 0.5009, -0.4991, 0.7071, 0.5009, -0.4991, 0.7071, 0.5009, -0.4991, 0.7071, 0.5009, -0.4991, 0.7071, 0.7071, -1.64e-06, 0.7071, 0.7071, -1.176e-06, 0.7071, 0.7071, -2.489e-06, 0.7071, 0.7071, -1.84e-06, 0.7071, 0.7071, -9.387e-07, 0.7071, 0.7071, -2.489e-06, 0.7071, 0.7071, 0.0, 0.7071, 0.7071, -2.489e-06, 0.7071, 0.7071, -9.387e-07, 0.7071, -0.4968, 0.5032, 0.7071, -0.4968, 0.5032, 0.7071, -0.4968, 0.5032, 0.7071, -0.4968, 0.5032, 0.7071, -0.4968, 0.5032, 0.7071, -0.4778, 0.521, 0.7073, -0.4968, 0.5032, 0.7071, -0.4968, 0.5032, 0.7071, -0.4778, 0.521, 0.7073, -0.4968, 0.5032, 0.7071, -0.4968, 0.5032, 0.7071, -0.4778, 0.521, 0.7073, -0.4968, 0.5032, 0.7071, -0.4968, 0.5032, 0.7071, -0.4778, 0.521, 0.7073, -0.4968, 0.5032, 0.7071, -0.4968, 0.5032, 0.7071, -0.4778, 0.521, 0.7073, -0.4968, 0.5032, 0.7071, -0.4968, 0.5032, 0.7071, -0.4778, 0.521, 0.7073, -0.4968, 0.5032, 0.7071, -0.4968, 0.5032, 0.7071, -0.4778, 0.521, 0.7073, -0.4968, 0.5032, 0.7071, -0.4968, 0.5032, 0.7071, -0.4778, 0.521, 0.7073, -0.4968, 0.5032, 0.7071, -0.4968, 0.5032, 0.7071, -0.4778, 0.521, 0.7073, -0.4968, 0.5032, 0.7071, -0.4968, 0.5032, 0.7071, -0.4778, 0.521, 0.7073, -0.4968, 0.5032, 0.7071, -0.4968, 0.5032, 0.7071, -0.4778, 0.521, 0.7073, -0.4716, 0.5266, 0.7073, -0.4778, 0.521, 0.7073, -0.4968, 0.5032, 0.7071, -0.4778, 0.521, 0.7073, -0.4716, 0.5266, 0.7073, -0.4408, 0.5526, 0.7073, -0.4408, 0.5526, 0.7073, -0.4356, 0.5568, 0.7073, -0.4034, 0.5805, 0.7073, -0.4034, 0.5805, 0.7073, -0.3981, 0.5842, 0.7073, -0.3656, 0.6051, 0.7073, -0.3656, 0.6051, 0.7073, -0.3612, 0.6077, 0.7073, -0.3211, 0.6296, 0.7074, -0.3211, 0.6296, 0.7074, -0.3156, 0.6324, 0.7074, -0.2694, 0.6535, 0.7074, -0.2694, 0.6535, 0.7074, -0.265, 0.6553, 0.7074, -0.2218, 0.6712, 0.7073, -0.2218, 0.6712, 0.7073, -0.2186, 0.6723, 0.7073, -0.1759, 0.6847, 0.7073, -0.1759, 0.6847, 0.7073, -0.1732, 0.6854, 0.7073, -0.1258, 0.6956, 0.7074, -0.1258, 0.6956, 0.7074, -0.1236, 0.696, 0.7074, -0.07472, 0.7029, 0.7073, -0.07472, 0.7029, 0.7073, -0.0735, 0.7031, 0.7073, -0.02494, 0.7064, 0.7073, -0.02454, 0.7064, 0.7073, 0.0003018, 0.708, 0.7062, -0.02494, 0.7064, 0.7073, -0.001972, -0.7233, 0.6906, -0.001572, -0.7188, 0.6952, -0.0003546, -0.706, 0.7082, -0.001572, -0.7188, 0.6952, -0.001321, -0.7159, 0.6982, -0.0003546, -0.706, 0.7082, -0.001321, -0.7159, 0.6982, -0.001186, -0.7142, 0.6999, -0.0003546, -0.706, 0.7082, -0.001186, -0.7142, 0.6999, -0.0011, -0.7131, 0.7011, -0.0003546, -0.706, 0.7082, -0.0011, -0.7131, 0.7011, -0.001031, -0.7122, 0.702, -0.0003546, -0.706, 0.7082, -0.001031, -0.7122, 0.702, -0.0009791, -0.7114, 0.7028, -0.0003546, -0.706, 0.7082, -0.0009791, -0.7114, 0.7028, -0.0009504, -0.711, 0.7032, -0.0003546, -0.706, 0.7082, -0.0009504, -0.711, 0.7032, -0.0009278, -0.7106, 0.7036, -0.0003546, -0.706, 0.7082, -0.0009278, -0.7106, 0.7036, -0.001203, -0.7085, 0.7058, -0.0003546, -0.706, 0.7082, -0.0003546, -0.706, 0.7082, -0.001203, -0.7085, 0.7058, 0.03083, -0.7064, 0.7071, -0.001203, -0.7085, 0.7058, -0.003198, -0.7071, 0.7071, 0.03083, -0.7064, 0.7071, 0.01949, -0.7065, 0.7075, 0.03083, -0.7064, 0.7071, -0.003198, -0.7071, 0.7071, 0.01949, -0.7065, 0.7075, 0.08381, -0.7019, 0.7074, 0.03083, -0.7064, 0.7071, 0.08381, -0.7019, 0.7074, 0.1382, -0.6933, 0.7073, 0.09187, -0.7008, 0.7074, 0.1382, -0.6933, 0.7073, 0.1833, -0.6828, 0.7073, 0.1442, -0.692, 0.7073, 0.1833, -0.6828, 0.7073, 0.2316, -0.6677, 0.7074, 0.1877, -0.6816, 0.7073, 0.2316, -0.6677, 0.7074, 0.2908, -0.6442, 0.7074, 0.2374, -0.6657, 0.7075, 0.2908, -0.6442, 0.7074, 0.3475, -0.6154, 0.7075, 0.2951, -0.6422, 0.7074, 0.3475, -0.6154, 0.7075, 0.3991, -0.5834, 0.7074, 0.3507, -0.6136, 0.7075, 0.3991, -0.5834, 0.7074, 0.4401, -0.5533, 0.7073, 0.4009, -0.5822, 0.7074, 0.4401, -0.5533, 0.7073, 0.4735, -0.5249, 0.7073, 0.4409, -0.5526, 0.7073, 0.4735, -0.5249, 0.7073, 0.5033, -0.4965, 0.7072, 0.4739, -0.5246, 0.7073, 0.5032, -0.4965, 0.7072, 0.5033, -0.4965, 0.7072, 0.5315, -0.4661, 0.7073, 0.5315, -0.4661, 0.7073, 0.5319, -0.4656, 0.7073, 0.5458, -0.4496, 0.7071, 0.7071, 0.0, 0.7071, 0.7071, 0.0, 0.7071, 0.7071, 0.0, 0.7071, 0.7071, 0.0, 0.7071, 0.7071, 0.0, 0.7071, 0.7071, 0.0, 0.7071, -0.7071, 4.194e-07, 0.7071, -0.7071, 6.165e-07, 0.7071, -0.7071, 0.0, 0.7071, -0.7071, 0.0, 0.7071, -0.7071, 0.0, 0.7071, -0.7071, 6.165e-07, 0.7071])] * 3)])

# ---- curves / text
txt_text = bpy.data.curves.new('Text', 'FONT')
txt_text.dimensions = '2D'
txt_text.body = 'FTE'
txt_text.materials.append(mat_material_002)
txt_text.use_path_clamp = True
txt_text.align_x = 'CENTER'
txt_text_001 = bpy.data.curves.new('Text.001', 'FONT')
txt_text_001.dimensions = '2D'
txt_text_001.body = 'FTE'
txt_text_001.materials.append(mat_material_004)
txt_text_001.use_path_clamp = True
txt_text_001.align_x = 'CENTER'
txt_text_002 = bpy.data.curves.new('Text.002', 'FONT')
txt_text_002.dimensions = '2D'
txt_text_002.body = 'FTE'
txt_text_002.materials.append(mat_material_004)
txt_text_002.use_path_clamp = True
txt_text_002.align_x = 'CENTER'

# ---- objects
ob_camera = bpy.data.objects.new('Camera', cam_camera)
ob_glyph = bpy.data.objects.new('glyph', me_glyph)
ob_text = bpy.data.objects.new('Text', txt_text)
ob_glyph_001 = bpy.data.objects.new('glyph.001', me_glyph_001)
ob_glyph_002 = bpy.data.objects.new('glyph.002', me_glyph_002)
ob_text_001 = bpy.data.objects.new('Text.001', txt_text_001)
ob_text_002 = bpy.data.objects.new('Text.002', txt_text_002)

# ---- transforms, parenting, visibility, modifiers, constraints
ob_camera.location = (0.4858, 0.5077, 4.245)
ob_camera.rotation_euler = (-0.07679, 1.617e-07, -0.3421)
ob_camera.lock_rotations_4d = False
ob_camera.empty_display_type = 'ARROWS'
ob_camera.color = (0.0, 0.0, 0.0, 0.0)
ob_camera.display_type = 'WIRE'
ob_camera.lineart.crease_threshold = 0.0
ob_glyph.location = (1.515, -0.4235, 0.314)
ob_glyph.rotation_euler = (1.192e-07, -0.0, 0.0)
ob_glyph.scale = (0.004503, 0.004503, 0.004503)
ob_glyph.lineart.crease_threshold = 0.0
ob_text.location = (2.231, -2.223, 0.006157)
ob_text.scale = (6.986, 6.986, 6.986)
ob_text.visible_camera = False
ob_text.lineart.crease_threshold = 0.0
ob_glyph_001.location = (-1.695, 2.126, -0.9031)
ob_glyph_001.rotation_euler = (1.192e-07, -0.07901, 0.0)
ob_glyph_001.scale = (0.004503, 0.004503, 0.004503)
ob_glyph_001.lineart.crease_threshold = 0.0
ob_glyph_002.location = (0.9654, -0.4227, 2.252)
ob_glyph_002.rotation_euler = (1.192e-07, 0.0, -3.142)
ob_glyph_002.scale = (0.002953, 0.002953, 0.002953)
ob_glyph_002.lineart.crease_threshold = 0.0
ob_text_001.location = (-1.435, -2.955, 0.1538)
ob_text_001.scale = (6.959, 6.959, 6.959)
ob_text_001.visible_camera = False
ob_text_001.lineart.crease_threshold = 0.0
ob_text_002.location = (0.3214, -0.4428, -0.07357)
ob_text_002.rotation_euler = (0.2167, 1.181, 0.04344)
ob_text_002.scale = (6.959, 6.959, 6.959)
ob_text_002.visible_camera = False
ob_text_002.lineart.crease_threshold = 0.0

# ---- collection membership
col_collection.objects.link(ob_camera)
col_collection.objects.link(ob_glyph)
col_collection.objects.link(ob_text)
col_collection.objects.link(ob_glyph_001)
col_collection.objects.link(ob_glyph_002)
col_collection.objects.link(ob_text_001)
col_collection.objects.link(ob_text_002)

# ---- scene / render settings (as saved in the file)
scene.camera = ob_camera
scene.frame_start = 1; scene.frame_end = 250; scene.frame_set(1)
scene.render.engine = 'CYCLES'
scene.render.image_settings.compression = 100
scene.render.resolution_percentage = 150
scene.render.film_transparent = True
scene.render.use_border = True
scene.cycles.use_denoising = False
scene.cycles.samples = 250
scene.cycles.sampling_pattern = 'TABULATED_SOBOL'
scene.cycles.use_adaptive_sampling = False
scene.cycles.use_light_tree = False
scene.view_settings.view_transform = 'Standard'
bpy.context.view_layer.update()
